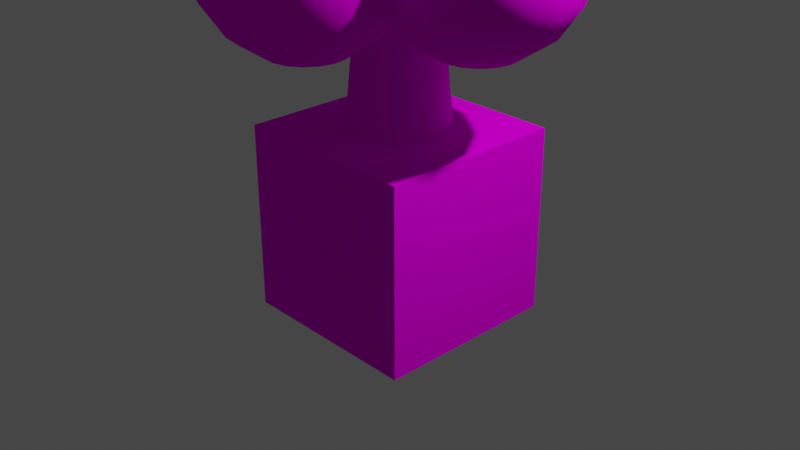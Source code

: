 # Source: TsaCube.blend  (saved by Blender 2.81.16; exported with 4.5.12 LTS)
import bpy
from mathutils import Matrix  # noqa: F401  (used for matrix-valued properties, if any)

bpy.ops.wm.read_factory_settings(use_empty=True)
scene = bpy.context.scene
scene.name = 'Scene'

# ---- collections
col_collection = bpy.data.collections.new('Collection'); scene.collection.children.link(col_collection)

# ---- images (referenced by path relative to the original .blend; pixels are not part of the script)
import os
ASSET_DIR = os.environ.get("B2B_ASSET_DIR", "")  # directory of the original .blend (textures are referenced by path, not embedded)
HERE = os.path.dirname(os.path.abspath(__file__))  # packed textures are extracted next to this script under _unpacked/

def load_image(name, relpath, width, height, colorspace="sRGB"):
    """Load a texture the original file referenced (path relative to the .blend, or extracted next to this script)."""
    p = next((c for c in (os.path.join(HERE, relpath), os.path.join(ASSET_DIR, relpath)) if relpath and os.path.exists(c)), "")
    if p:
        img = bpy.data.images.load(p, check_existing=True)
        img.name = name
    else:  # same state as the original file: an image datablock whose file is absent (Cycles renders it pink)
        img = bpy.data.images.new(name, width, height)
        img.source = "FILE"
        img.filepath = "//" + (relpath or name)
    img.colorspace_settings.name = colorspace
    return img
img_lospec500pal_png = load_image('lospec500Pal.png', 'lospec500Pal.png', 1024, 1024, 'sRGB')

# ---- materials (node trees are filled in below, after node groups)
mat_unimat = bpy.data.materials.new('UniMat')
mat_unimat.alpha_threshold = 0.0
mat_unimat.use_transparent_shadow = False
mat_unimat.line_color = (0.0, 0.0, 0.0, 1.0)

# ---- material node trees
mat_unimat.use_nodes = True; mat_unimat.node_tree.nodes.clear()
_N = mat_unimat.node_tree.nodes; _L = mat_unimat.node_tree.links
n0 = _N.new('ShaderNodeOutputMaterial'); n0.name = 'Material Output'; n0.location = (300, 300)
n1 = _N.new('ShaderNodeBsdfPrincipled'); n1.name = 'Principled BSDF'; n1.location = (10, 300)
n1.distribution = 'GGX'
n1.subsurface_method = 'BURLEY'
n1.inputs[2].default_value = 0.4
n1.inputs[3].default_value = 1.45
n1.inputs[13].default_value = 0.0
n1.inputs[27].default_value = (0.0, 0.0, 0.0, 1.0)
n1.inputs[28].default_value = 1.0
n2 = _N.new('ShaderNodeTexImage'); n2.name = 'Image Texture'; n2.location = (-280, 275)
n2.image = img_lospec500pal_png
_L.new(n1.outputs[0], n0.inputs[0])
_L.new(n2.outputs[0], n1.inputs[0])
n0.is_active_output = True

# ---- world
world_world = bpy.data.worlds.new('World'); scene.world = world_world
world_world.use_nodes = True; world_world.node_tree.nodes.clear()
_N = world_world.node_tree.nodes; _L = world_world.node_tree.links
n0 = _N.new('ShaderNodeOutputWorld'); n0.name = 'World Output'; n0.location = (300, 300)
n1 = _N.new('ShaderNodeBackground'); n1.name = 'Background'; n1.location = (10, 300)
n1.inputs[0].default_value = (0.05088, 0.05088, 0.05088, 1.0)
_L.new(n1.outputs[0], n0.inputs[0])
n0.is_active_output = True
world_world.color = (0.05088, 0.05088, 0.05088)
world_world.use_sun_shadow = False
world_world.sun_shadow_jitter_overblur = 0.0

# ---- cameras
cam_camera = bpy.data.cameras.new('Camera')
cam_camera.clip_end = 100.0
cam_camera.ortho_scale = 7.314

# ---- lights
light_light = bpy.data.lights.new('Light', 'POINT')
light_light.transmission_factor = 0.0
light_light.energy = 1000.0
light_light.shadow_soft_size = 0.1
light_light.shadow_maximum_resolution = 0.006
light_light.use_absolute_resolution = True

# ---- meshes
me_cube = bpy.data.meshes.new('Cube')
me_cube.from_pydata([(1.0, 1.0, 1.0), (1.0, 1.0, -1.0), (1.0, -1.0, 1.0), (1.0, -1.0, -1.0), (-1.0, 1.0, 1.0), (-1.0, 1.0, -1.0), (-1.0, -1.0, 1.0), (-1.0, -1.0, -1.0)], [], [(0, 4, 6, 2), (3, 2, 6, 7), (7, 6, 4, 5), (5, 1, 3, 7), (1, 0, 2, 3), (5, 4, 0, 1)])
_uv = me_cube.uv_layers.new(name='UVMap')
_uv.uv.foreach_set('vector', [0.05961, 0.5682, 0.05961, 0.5936, 0.03584, 0.5936, 0.03584, 0.5682, 0.2497, 0.6595, 0.0629, 0.6595, 0.0629, 0.6153, 0.2497, 0.6153, 0.2481, 0.657, 0.06452, 0.657, 0.06452, 0.6178, 0.2481, 0.6178, 0.2771, 0.5939, 0.2524, 0.5939, 0.2524, 0.5707, 0.2771, 0.5707, 0.2491, 0.6574, 0.06547, 0.6574, 0.06547, 0.6182, 0.2491, 0.6182, 0.25, 0.6568, 0.06643, 0.6568, 0.06643, 0.6176, 0.25, 0.6176])
me_cube.materials.append(mat_unimat)
me_cube.use_remesh_preserve_volume = False
me_cube.use_remesh_preserve_attributes = False
me_cube.use_mirror_vertex_groups = False
me_cube.update()
me_sphere = bpy.data.meshes.new('Sphere')
me_sphere.from_pydata([(0.0, 0.3827, -0.9239), (0.1464, 0.3536, 0.9239), (0.3536, 0.8536, -0.3827), (0.2706, 0.6533, -0.7071), (0.1464, 0.3536, -0.9239), (0.2706, 0.2706, 0.9239), (0.5, 0.5, 0.7071), (0.6533, 0.6533, 0.3827), (0.6533, 0.6533, -0.3827), (0.5, 0.5, -0.7071), (0.2706, 0.2706, -0.9239), (0.3536, 0.1464, 0.9239), (0.6533, 0.2706, 0.7071), (0.8536, 0.3536, 0.3827), (0.9239, 0.3827, -4.371e-08), (0.8536, 0.3536, -0.3827), (0.6533, 0.2706, -0.7071), (0.3536, 0.1464, -0.9239), (0.3827, 1.307e-07, 0.9239), (0.7071, 7.11e-08, 0.7071), (0.9239, 1.149e-08, 0.3827), (1.0, 1.149e-08, -4.371e-08), (0.9239, 1.149e-08, -0.3827), (0.7071, 7.11e-08, -0.7071), (0.3827, 5.62e-08, -0.9239), (0.3536, -0.1464, 0.9239), (0.6533, -0.2706, 0.7071), (0.8536, -0.3536, 0.3827), (0.9239, -0.3827, -4.371e-08), (0.8536, -0.3536, -0.3827), (0.6533, -0.2706, -0.7071), (0.3536, -0.1464, -0.9239), (0.2706, -0.2706, 0.9239), (0.5, -0.5, 0.7071), (0.6533, -0.6533, 0.3827), (0.7071, -0.7071, -4.371e-08), (0.6533, -0.6533, -0.3827), (0.5, -0.5, -0.7071), (0.2706, -0.2706, -0.9239), (0.1464, -0.3536, 0.9239), (0.2706, -0.6533, 0.7071), (0.3536, -0.8536, 0.3827), (0.3827, -0.9239, -4.371e-08), (0.3536, -0.8536, -0.3827), (0.2706, -0.6533, -0.7071), (0.1464, -0.3536, -0.9239), (-7.268e-08, -0.3827, 0.9239), (-2.664e-07, -0.7071, 0.7071), (-2.962e-07, -0.9239, 0.3827), (-3.26e-07, -1.0, -4.371e-08), (-2.962e-07, -0.9239, -0.3827), (-2.664e-07, -0.7071, -0.7071), (-1.621e-07, -0.3827, -0.9239), (-0.1464, -0.3536, 0.9239), (-0.2706, -0.6533, 0.7071), (-0.3536, -0.8536, 0.3827), (-0.3827, -0.9239, -4.371e-08), (-0.3536, -0.8536, -0.3827), (-0.2706, -0.6533, -0.7071), (-0.1464, -0.3536, -0.9239), (-0.2706, -0.2706, 0.9239), (-0.5, -0.5, 0.7071), (-0.6533, -0.6533, 0.3827), (-0.7071, -0.7071, -4.371e-08), (-0.6533, -0.6533, -0.3827), (-0.5, -0.5, -0.7071), (-0.2706, -0.2706, -0.9239), (-0.3536, -0.1464, 0.9239), (-0.6533, -0.2706, 0.7071), (-0.8536, -0.3536, 0.3827), (-0.9239, -0.3827, -4.371e-08), (-0.8536, -0.3536, -0.3827), (-0.6533, -0.2706, -0.7071), (-0.3536, -0.1464, -0.9239), (-0.3827, 2.499e-07, 0.9239), (-0.7071, 4.883e-07, 0.7071), (-0.9239, 5.181e-07, 0.3827), (-1.0, 6.075e-07, -4.371e-08), (-0.9239, 5.181e-07, -0.3827), (-0.7071, 4.883e-07, -0.7071), (-0.3827, 3.393e-07, -0.9239), (-0.3536, 0.1464, 0.9239), (-0.6533, 0.2706, 0.7071), (-0.8536, 0.3536, 0.3827), (-0.9239, 0.3827, -4.371e-08), (-0.8536, 0.3536, -0.3827), (-0.6533, 0.2706, -0.7071), (-0.3536, 0.1464, -0.9239), (-0.2706, 0.2706, 0.9239), (-0.5, 0.5, 0.7071), (-0.6533, 0.6533, 0.3827), (-0.6533, 0.6533, -0.3827), (-0.5, 0.5, -0.7071), (-0.2706, 0.2706, -0.9239), (-0.1464, 0.3536, 0.9239), (-0.3536, 0.8536, -0.3827), (-0.2706, 0.6533, -0.7071), (-0.1464, 0.3536, -0.9239), (-6.75e-14, 5.063e-14, 1.0), (1.061e-07, 0.3827, 0.9239), (4.34e-07, 0.7071, -0.7071), (0.0, 1.51e-07, -1.0), (0.7571, 1.05, 1.807), (0.9739, 1.05, 1.483), (0.9739, 1.05, 0.7173), (0.4036, 0.9036, 2.024), (0.7033, 0.7794, 1.807), (0.9036, 0.6964, 1.483), (0.9739, 0.6673, 1.1), (0.9036, 0.6964, 0.7173), (0.7033, 0.7794, 0.3929), (0.3206, 0.7794, 2.024), (0.55, 0.55, 1.807), (0.7033, 0.3967, 1.483), (0.7571, 0.3429, 1.1), (0.7033, 0.3967, 0.7173), (0.55, 0.55, 0.3929), (0.1964, 0.6964, 2.024), (0.3206, 0.3967, 1.807), (0.4036, 0.1964, 1.483), (0.4327, 0.1261, 1.1), (0.4036, 0.1964, 0.7173), (0.3206, 0.3967, 0.3929), (0.05, 0.6673, 2.024), (0.05, 0.3429, 1.807), (0.05, 0.1261, 1.483), (0.05, 0.05, 1.1), (0.05, 0.1261, 0.7173), (-0.09645, 0.6964, 2.024), (-0.2206, 0.3967, 1.807), (-0.3036, 0.1964, 1.483), (-0.3327, 0.1261, 1.1), (-0.3036, 0.1964, 0.7173), (-0.2206, 0.3967, 0.3929), (-0.2206, 0.7794, 2.024), (-0.45, 0.55, 1.807), (-0.6033, 0.3967, 1.483), (-0.6571, 0.3429, 1.1), (-0.6033, 0.3967, 0.7173), (-0.45, 0.55, 0.3929), (-0.3036, 0.9036, 2.024), (-0.6033, 0.7794, 1.807), (-0.8036, 0.6964, 1.483), (-0.8739, 0.6673, 1.1), (-0.8036, 0.6964, 0.7173), (-0.6033, 0.7794, 0.3929), (-0.3327, 1.05, 2.024), (-0.6571, 1.05, 1.807), (-0.8739, 1.05, 1.483), (-0.95, 1.05, 1.1), (-0.8739, 1.05, 0.7173), (-0.3036, 1.196, 2.024), (-0.6033, 1.321, 1.807), (-0.8036, 1.404, 1.483), (-0.8739, 1.433, 1.1), (-0.8036, 1.404, 0.7173), (-0.6033, 1.321, 0.3929), (-0.2206, 1.321, 2.024), (-0.45, 1.55, 1.807), (-0.6033, 1.703, 1.483), (-0.6571, 1.757, 1.1), (-0.6033, 1.703, 0.7173), (-0.45, 1.55, 0.3929), (-0.09645, 1.404, 2.024), (-0.2206, 1.703, 1.807), (-0.3036, 1.904, 1.483), (-0.3327, 1.974, 1.1), (-0.3036, 1.904, 0.7173), (-0.2206, 1.703, 0.3929), (0.05, 1.433, 2.024), (0.05, 1.757, 1.807), (0.05, 1.974, 1.483), (0.05, 2.05, 1.1), (0.05, 1.974, 0.7173), (0.1964, 1.404, 2.024), (0.3206, 1.703, 1.807), (0.4036, 1.904, 1.483), (0.4327, 1.974, 1.1), (0.4036, 1.904, 0.7173), (0.3206, 1.703, 0.3929), (0.3206, 1.321, 2.024), (0.55, 1.55, 1.807), (0.7033, 1.703, 1.483), (0.7571, 1.757, 1.1), (0.7033, 1.703, 0.7173), (0.55, 1.55, 0.3929), (0.4036, 1.196, 2.024), (0.7033, 1.321, 1.807), (0.9036, 1.404, 1.483), (0.9739, 1.433, 1.1), (0.9036, 1.404, 0.7173), (0.7033, 1.321, 0.3929), (0.05, 1.05, 2.1), (0.4327, 1.05, 2.024), (1.05, 1.05, 1.1), (0.5785, 1.05, -1.9), (0.7057, 1.05, -0.5), (0.4237, 0.6763, -1.9), (0.5137, 0.5863, -0.5), (0.05, 0.5215, -1.9), (0.05, 0.3943, -0.5), (-0.3237, 0.6763, -1.9), (-0.4137, 0.5863, -0.5), (-0.4785, 1.05, -1.9), (-0.6057, 1.05, -0.5), (-0.3237, 1.424, -1.9), (-0.4137, 1.514, -0.5), (0.05, 1.578, -1.9), (0.05, 1.706, -0.5), (0.4237, 1.424, -1.9), (0.5137, 1.514, -0.5), (0.75, 1.05, -2.6), (0.545, 0.555, -2.6), (0.05, 0.35, -2.6), (-0.445, 0.555, -2.6), (-0.65, 1.05, -2.6), (-0.445, 1.545, -2.6), (0.05, 1.75, -2.6), (0.545, 1.545, -2.6), (1.135, 1.13, -2.9), (0.7228, 0.4236, -2.9), (0.05, 0.1016, -2.9), (-0.6683, 0.3524, -2.9), (-1.034, 1.05, -2.9), (-0.6637, 1.744, -2.9), (-0.0165, 1.992, -2.9), (0.7498, 1.675, -2.9), (0.3772, 1.377, -1.2), (0.3772, 0.7228, -1.2), (0.05, 0.5872, -1.2), (-0.2772, 0.7228, -1.2), (0.5128, 1.05, -1.2), (-0.4128, 1.05, -1.2), (-0.2772, 1.377, -1.2), (0.05, 1.513, -1.2), (-0.6673, 1.05, -0.9239), (-0.6964, 0.9036, 0.9239), (-0.1964, 0.6964, -0.3827), (-0.3967, 0.7794, -0.7071), (-0.6964, 0.9036, -0.9239), (-0.7794, 0.7794, 0.9239), (-0.55, 0.55, 0.7071), (-0.3967, 0.3967, 0.3827), (-0.3967, 0.3967, -0.3827), (-0.55, 0.55, -0.7071), (-0.7794, 0.7794, -0.9239), (-0.9036, 0.6964, 0.9239), (-0.7794, 0.3967, 0.7071), (-0.6964, 0.1964, 0.3827), (-0.6673, 0.1261, -4.371e-08), (-0.6964, 0.1964, -0.3827), (-0.7794, 0.3967, -0.7071), (-0.9036, 0.6964, -0.9239), (-1.05, 0.6673, 0.9239), (-1.05, 0.3429, 0.7071), (-1.05, 0.1261, 0.3827), (-1.05, 0.05, -4.371e-08), (-1.05, 0.1261, -0.3827), (-1.05, 0.3429, -0.7071), (-1.05, 0.6673, -0.9239), (-1.196, 0.6964, 0.9239), (-1.321, 0.3967, 0.7071), (-1.404, 0.1964, 0.3827), (-1.433, 0.1261, -4.371e-08), (-1.404, 0.1964, -0.3827), (-1.321, 0.3967, -0.7071), (-1.196, 0.6964, -0.9239), (-1.321, 0.7794, 0.9239), (-1.55, 0.55, 0.7071), (-1.703, 0.3967, 0.3827), (-1.757, 0.3429, -4.371e-08), (-1.703, 0.3967, -0.3827), (-1.55, 0.55, -0.7071), (-1.321, 0.7794, -0.9239), (-1.404, 0.9036, 0.9239), (-1.703, 0.7794, 0.7071), (-1.904, 0.6964, 0.3827), (-1.974, 0.6673, -4.371e-08), (-1.904, 0.6964, -0.3827), (-1.703, 0.7794, -0.7071), (-1.404, 0.9036, -0.9239), (-1.433, 1.05, 0.9239), (-1.757, 1.05, 0.7071), (-1.974, 1.05, 0.3827), (-2.05, 1.05, -4.371e-08), (-1.974, 1.05, -0.3827), (-1.757, 1.05, -0.7071), (-1.433, 1.05, -0.9239), (-1.404, 1.196, 0.9239), (-1.703, 1.321, 0.7071), (-1.904, 1.404, 0.3827), (-1.974, 1.433, -4.371e-08), (-1.904, 1.404, -0.3827), (-1.703, 1.321, -0.7071), (-1.404, 1.196, -0.9239), (-1.321, 1.321, 0.9239), (-1.55, 1.55, 0.7071), (-1.703, 1.703, 0.3827), (-1.757, 1.757, -4.371e-08), (-1.703, 1.703, -0.3827), (-1.55, 1.55, -0.7071), (-1.321, 1.321, -0.9239), (-1.196, 1.404, 0.9239), (-1.321, 1.703, 0.7071), (-1.404, 1.904, 0.3827), (-1.433, 1.974, -4.371e-08), (-1.404, 1.904, -0.3827), (-1.321, 1.703, -0.7071), (-1.196, 1.404, -0.9239), (-1.05, 1.433, 0.9239), (-1.05, 1.757, 0.7071), (-1.05, 1.974, 0.3827), (-1.05, 2.05, -4.371e-08), (-1.05, 1.974, -0.3827), (-1.05, 1.757, -0.7071), (-1.05, 1.433, -0.9239), (-0.9036, 1.404, 0.9239), (-0.7794, 1.703, 0.7071), (-0.6964, 1.904, 0.3827), (-0.6673, 1.974, -4.371e-08), (-0.6964, 1.904, -0.3827), (-0.7794, 1.703, -0.7071), (-0.9036, 1.404, -0.9239), (-0.7794, 1.321, 0.9239), (-0.55, 1.55, 0.7071), (-0.3967, 1.703, 0.3827), (-0.3967, 1.703, -0.3827), (-0.55, 1.55, -0.7071), (-0.7794, 1.321, -0.9239), (-0.6964, 1.196, 0.9239), (-0.1964, 1.404, -0.3827), (-0.3967, 1.321, -0.7071), (-0.6964, 1.196, -0.9239), (-1.05, 1.05, 1.0), (-0.6673, 1.05, 0.9239), (-0.3429, 1.05, -0.7071), (-1.05, 1.05, -1.0), (1.757, 1.05, 0.7071), (1.974, 1.05, 0.3827), (1.974, 1.05, -0.3827), (1.433, 1.05, -0.9239), (1.404, 0.9036, 0.9239), (1.703, 0.7794, 0.7071), (1.904, 0.6964, 0.3827), (1.974, 0.6673, -4.371e-08), (1.904, 0.6964, -0.3827), (1.703, 0.7794, -0.7071), (1.404, 0.9036, -0.9239), (1.321, 0.7794, 0.9239), (1.55, 0.55, 0.7071), (1.703, 0.3967, 0.3827), (1.757, 0.3429, -4.371e-08), (1.703, 0.3967, -0.3827), (1.55, 0.55, -0.7071), (1.321, 0.7794, -0.9239), (1.196, 0.6964, 0.9239), (1.321, 0.3967, 0.7071), (1.404, 0.1964, 0.3827), (1.433, 0.1261, -4.371e-08), (1.404, 0.1964, -0.3827), (1.321, 0.3967, -0.7071), (1.196, 0.6964, -0.9239), (1.05, 0.6673, 0.9239), (1.05, 0.3429, 0.7071), (1.05, 0.1261, 0.3827), (1.05, 0.05, -4.371e-08), (1.05, 0.1261, -0.3827), (1.05, 0.3429, -0.7071), (1.05, 0.6673, -0.9239), (0.9036, 0.6964, 0.9239), (0.7794, 0.3967, 0.7071), (0.6964, 0.1964, 0.3827), (0.6673, 0.1261, -4.371e-08), (0.6964, 0.1964, -0.3827), (0.7794, 0.3967, -0.7071), (0.9036, 0.6964, -0.9239), (0.7794, 0.7794, 0.9239), (0.55, 0.55, 0.7071), (0.3967, 0.3967, 0.3827), (0.3967, 0.3967, -0.3827), (0.55, 0.55, -0.7071), (0.7794, 0.7794, -0.9239), (0.6964, 0.9036, 0.9239), (0.1964, 0.6964, -0.3827), (0.3967, 0.7794, -0.7071), (0.6964, 0.9036, -0.9239), (0.6673, 1.05, 0.9239), (0.3429, 1.05, -0.7071), (0.6673, 1.05, -0.9239), (0.1964, 1.404, -0.3827), (0.3967, 1.321, -0.7071), (0.6964, 1.196, -0.9239), (0.7794, 1.321, 0.9239), (0.55, 1.55, 0.7071), (0.3967, 1.703, 0.3827), (0.3967, 1.703, -0.3827), (0.55, 1.55, -0.7071), (0.7794, 1.321, -0.9239), (0.9036, 1.404, 0.9239), (0.7794, 1.703, 0.7071), (0.6964, 1.904, 0.3827), (0.6673, 1.974, -4.371e-08), (0.6964, 1.904, -0.3827), (0.7794, 1.703, -0.7071), (0.9036, 1.404, -0.9239), (1.05, 1.433, 0.9239), (1.05, 1.757, 0.7071), (1.05, 1.974, 0.3827), (1.05, 2.05, -4.371e-08), (1.05, 1.974, -0.3827), (1.05, 1.757, -0.7071), (1.05, 1.433, -0.9239), (1.196, 1.404, 0.9239), (1.321, 1.703, 0.7071), (1.404, 1.904, 0.3827), (1.433, 1.974, -4.371e-08), (1.404, 1.904, -0.3827), (1.321, 1.703, -0.7071), (1.196, 1.404, -0.9239), (1.321, 1.321, 0.9239), (1.55, 1.55, 0.7071), (1.703, 1.703, 0.3827), (1.757, 1.757, -4.371e-08), (1.703, 1.703, -0.3827), (1.55, 1.55, -0.7071), (1.321, 1.321, -0.9239), (1.404, 1.196, 0.9239), (1.703, 1.321, 0.7071), (1.904, 1.404, 0.3827), (1.974, 1.433, -4.371e-08), (1.904, 1.404, -0.3827), (1.703, 1.321, -0.7071), (1.404, 1.196, -0.9239), (1.05, 1.05, 1.0), (1.433, 1.05, 0.9239), (2.05, 1.05, -4.371e-08), (1.757, 1.05, -0.7071), (1.05, 1.05, -1.0), (8.941e-08, 2.807, 0.7071), (8.941e-08, 3.024, 0.3827), (8.941e-08, 3.024, -0.3827), (8.941e-08, 2.483, -0.9239), (0.1464, 2.454, 0.9239), (0.2706, 2.753, 0.7071), (0.3536, 2.954, 0.3827), (0.3827, 3.024, -4.371e-08), (0.3536, 2.954, -0.3827), (0.2706, 2.753, -0.7071), (0.1464, 2.454, -0.9239), (0.2706, 2.371, 0.9239), (0.5, 2.6, 0.7071), (0.6533, 2.753, 0.3827), (0.7071, 2.807, -4.371e-08), (0.6533, 2.753, -0.3827), (0.5, 2.6, -0.7071), (0.2706, 2.371, -0.9239), (0.3536, 2.246, 0.9239), (0.6533, 2.371, 0.7071), (0.8536, 2.454, 0.3827), (0.9239, 2.483, -4.371e-08), (0.8536, 2.454, -0.3827), (0.6533, 2.371, -0.7071), (0.3536, 2.246, -0.9239), (0.3827, 2.1, 0.9239), (0.7071, 2.1, 0.7071), (0.9239, 2.1, 0.3827), (1.0, 2.1, -4.371e-08), (0.9239, 2.1, -0.3827), (0.7071, 2.1, -0.7071), (0.3827, 2.1, -0.9239), (0.3536, 1.954, 0.9239), (0.6533, 1.829, 0.7071), (0.8536, 1.746, 0.3827), (0.9239, 1.717, -4.371e-08), (0.8536, 1.746, -0.3827), (0.6533, 1.829, -0.7071), (0.3536, 1.954, -0.9239), (0.2706, 1.829, 0.9239), (0.5, 1.6, 0.7071), (0.6533, 1.447, 0.3827), (0.6533, 1.447, -0.3827), (0.5, 1.6, -0.7071), (0.2706, 1.829, -0.9239), (0.1464, 1.746, 0.9239), (0.3536, 1.246, -0.3827), (0.2706, 1.447, -0.7071), (0.1464, 1.746, -0.9239), (1.672e-08, 1.717, 0.9239), (-1.77e-07, 1.393, -0.7071), (-7.268e-08, 1.717, -0.9239), (-0.1464, 1.746, 0.9239), (-0.3536, 1.246, -0.3827), (-0.2706, 1.447, -0.7071), (-0.1464, 1.746, -0.9239), (-0.2706, 1.829, 0.9239), (-0.5, 1.6, 0.7071), (-0.6533, 1.447, 0.3827), (-0.6533, 1.447, -0.3827), (-0.5, 1.6, -0.7071), (-0.2706, 1.829, -0.9239), (-0.3536, 1.954, 0.9239), (-0.6533, 1.829, 0.7071), (-0.8536, 1.746, 0.3827), (-0.9239, 1.717, -4.371e-08), (-0.8536, 1.746, -0.3827), (-0.6533, 1.829, -0.7071), (-0.3536, 1.954, -0.9239), (-0.3827, 2.1, 0.9239), (-0.7071, 2.1, 0.7071), (-0.9239, 2.1, 0.3827), (-1.0, 2.1, -4.371e-08), (-0.9239, 2.1, -0.3827), (-0.7071, 2.1, -0.7071), (-0.3827, 2.1, -0.9239), (-0.3536, 2.246, 0.9239), (-0.6533, 2.371, 0.7071), (-0.8536, 2.454, 0.3827), (-0.9239, 2.483, -4.371e-08), (-0.8536, 2.454, -0.3827), (-0.6533, 2.371, -0.7071), (-0.3536, 2.246, -0.9239), (-0.2706, 2.371, 0.9239), (-0.5, 2.6, 0.7071), (-0.6533, 2.753, 0.3827), (-0.7071, 2.807, -4.371e-08), (-0.6533, 2.753, -0.3827), (-0.5, 2.6, -0.7071), (-0.2706, 2.371, -0.9239), (-0.1464, 2.454, 0.9239), (-0.2706, 2.753, 0.7071), (-0.3536, 2.954, 0.3827), (-0.3827, 3.024, -4.371e-08), (-0.3536, 2.954, -0.3827), (-0.2706, 2.753, -0.7071), (-0.1464, 2.454, -0.9239), (8.941e-08, 2.1, 1.0), (1.955e-07, 2.483, 0.9239), (7.469e-07, 3.1, -4.371e-08), (5.234e-07, 2.807, -0.7071), (8.941e-08, 2.1, -1.0)], [], [(0, 100, 3, 4), (99, 98, 1), (101, 0, 4), (4, 3, 9, 10), (1, 98, 5), (101, 4, 10), (3, 2, 8, 9), (7, 6, 12, 13), (5, 98, 11), (101, 10, 17), (9, 8, 15, 16), (6, 5, 11, 12), (10, 9, 16, 17), (101, 17, 24), (16, 15, 22, 23), (14, 13, 20, 21), (12, 11, 18, 19), (17, 16, 23, 24), (15, 14, 21, 22), (13, 12, 19, 20), (11, 98, 18), (19, 18, 25, 26), (24, 23, 30, 31), (22, 21, 28, 29), (20, 19, 26, 27), (18, 98, 25), (101, 24, 31), (23, 22, 29, 30), (21, 20, 27, 28), (31, 30, 37, 38), (29, 28, 35, 36), (27, 26, 33, 34), (25, 98, 32), (101, 31, 38), (30, 29, 36, 37), (28, 27, 34, 35), (26, 25, 32, 33), (32, 98, 39), (101, 38, 45), (37, 36, 43, 44), (35, 34, 41, 42), (33, 32, 39, 40), (38, 37, 44, 45), (36, 35, 42, 43), (34, 33, 40, 41), (44, 43, 50, 51), (42, 41, 48, 49), (40, 39, 46, 47), (45, 44, 51, 52), (43, 42, 49, 50), (41, 40, 47, 48), (39, 98, 46), (101, 45, 52), (52, 51, 58, 59), (50, 49, 56, 57), (48, 47, 54, 55), (46, 98, 53), (101, 52, 59), (51, 50, 57, 58), (49, 48, 55, 56), (47, 46, 53, 54), (57, 56, 63, 64), (55, 54, 61, 62), (53, 98, 60), (101, 59, 66), (58, 57, 64, 65), (56, 55, 62, 63), (54, 53, 60, 61), (59, 58, 65, 66), (101, 66, 73), (65, 64, 71, 72), (63, 62, 69, 70), (61, 60, 67, 68), (66, 65, 72, 73), (64, 63, 70, 71), (62, 61, 68, 69), (60, 98, 67), (70, 69, 76, 77), (68, 67, 74, 75), (73, 72, 79, 80), (71, 70, 77, 78), (69, 68, 75, 76), (67, 98, 74), (101, 73, 80), (72, 71, 78, 79), (80, 79, 86, 87), (78, 77, 84, 85), (76, 75, 82, 83), (74, 98, 81), (101, 80, 87), (79, 78, 85, 86), (77, 76, 83, 84), (75, 74, 81, 82), (83, 82, 89, 90), (81, 98, 88), (101, 87, 93), (86, 85, 91, 92), (82, 81, 88, 89), (87, 86, 92, 93), (101, 93, 97), (92, 91, 95, 96), (93, 92, 96, 97), (88, 98, 94), (97, 96, 100, 0), (94, 98, 99), (101, 97, 0), (194, 103, 107, 108), (102, 193, 105, 106), (104, 194, 108, 109), (103, 102, 106, 107), (193, 192, 105), (109, 108, 114, 115), (107, 106, 112, 113), (105, 192, 111), (110, 109, 115, 116), (108, 107, 113, 114), (106, 105, 111, 112), (113, 112, 118, 119), (111, 192, 117), (116, 115, 121, 122), (114, 113, 119, 120), (112, 111, 117, 118), (115, 114, 120, 121), (120, 119, 125, 126), (118, 117, 123, 124), (121, 120, 126, 127), (119, 118, 124, 125), (117, 192, 123), (124, 123, 128, 129), (127, 126, 131, 132), (125, 124, 129, 130), (123, 192, 128), (126, 125, 130, 131), (132, 131, 137, 138), (130, 129, 135, 136), (128, 192, 134), (133, 132, 138, 139), (131, 130, 136, 137), (129, 128, 134, 135), (134, 192, 140), (139, 138, 144, 145), (137, 136, 142, 143), (135, 134, 140, 141), (138, 137, 143, 144), (136, 135, 141, 142), (143, 142, 148, 149), (141, 140, 146, 147), (144, 143, 149, 150), (142, 141, 147, 148), (140, 192, 146), (150, 149, 154, 155), (148, 147, 152, 153), (146, 192, 151), (149, 148, 153, 154), (147, 146, 151, 152), (155, 154, 160, 161), (153, 152, 158, 159), (151, 192, 157), (156, 155, 161, 162), (154, 153, 159, 160), (152, 151, 157, 158), (162, 161, 167, 168), (160, 159, 165, 166), (158, 157, 163, 164), (161, 160, 166, 167), (159, 158, 164, 165), (157, 192, 163), (166, 165, 171, 172), (164, 163, 169, 170), (167, 166, 172, 173), (165, 164, 170, 171), (163, 192, 169), (173, 172, 177, 178), (171, 170, 175, 176), (169, 192, 174), (172, 171, 176, 177), (170, 169, 174, 175), (176, 175, 181, 182), (174, 192, 180), (179, 178, 184, 185), (177, 176, 182, 183), (175, 174, 180, 181), (178, 177, 183, 184), (185, 184, 190, 191), (183, 182, 188, 189), (181, 180, 186, 187), (184, 183, 189, 190), (182, 181, 187, 188), (180, 192, 186), (187, 186, 193, 102), (190, 189, 194, 104), (188, 187, 102, 103), (186, 192, 193), (189, 188, 103, 194), (195, 231, 228, 197), (197, 228, 229, 199), (199, 229, 230, 201), (201, 230, 232, 203), (203, 232, 233, 205), (205, 233, 234, 207), (207, 234, 227, 209), (209, 227, 231, 195), (197, 199, 213, 212), (213, 214, 222, 221), (203, 205, 216, 215), (209, 195, 211, 218), (195, 197, 212, 211), (199, 201, 214, 213), (205, 207, 217, 216), (201, 203, 215, 214), (207, 209, 218, 217), (211, 212, 220, 219), (218, 211, 219, 226), (216, 217, 225, 224), (214, 215, 223, 222), (212, 213, 221, 220), (217, 218, 226, 225), (215, 216, 224, 223), (230, 229, 200, 202), (232, 230, 202, 204), (228, 231, 196, 198), (227, 234, 208, 210), (233, 232, 204, 206), (229, 228, 198, 200), (231, 227, 210, 196), (234, 233, 206, 208), (235, 335, 238, 239), (334, 333, 236), (336, 235, 239), (239, 238, 244, 245), (236, 333, 240), (336, 239, 245), (238, 237, 243, 244), (242, 241, 247, 248), (240, 333, 246), (336, 245, 252), (244, 243, 250, 251), (241, 240, 246, 247), (245, 244, 251, 252), (336, 252, 259), (251, 250, 257, 258), (249, 248, 255, 256), (247, 246, 253, 254), (252, 251, 258, 259), (250, 249, 256, 257), (248, 247, 254, 255), (246, 333, 253), (254, 253, 260, 261), (259, 258, 265, 266), (257, 256, 263, 264), (255, 254, 261, 262), (253, 333, 260), (336, 259, 266), (258, 257, 264, 265), (256, 255, 262, 263), (266, 265, 272, 273), (264, 263, 270, 271), (262, 261, 268, 269), (260, 333, 267), (336, 266, 273), (265, 264, 271, 272), (263, 262, 269, 270), (261, 260, 267, 268), (267, 333, 274), (336, 273, 280), (272, 271, 278, 279), (270, 269, 276, 277), (268, 267, 274, 275), (273, 272, 279, 280), (271, 270, 277, 278), (269, 268, 275, 276), (279, 278, 285, 286), (277, 276, 283, 284), (275, 274, 281, 282), (280, 279, 286, 287), (278, 277, 284, 285), (276, 275, 282, 283), (274, 333, 281), (336, 280, 287), (287, 286, 293, 294), (285, 284, 291, 292), (283, 282, 289, 290), (281, 333, 288), (336, 287, 294), (286, 285, 292, 293), (284, 283, 290, 291), (282, 281, 288, 289), (292, 291, 298, 299), (290, 289, 296, 297), (288, 333, 295), (336, 294, 301), (293, 292, 299, 300), (291, 290, 297, 298), (289, 288, 295, 296), (294, 293, 300, 301), (336, 301, 308), (300, 299, 306, 307), (298, 297, 304, 305), (296, 295, 302, 303), (301, 300, 307, 308), (299, 298, 305, 306), (297, 296, 303, 304), (295, 333, 302), (305, 304, 311, 312), (303, 302, 309, 310), (308, 307, 314, 315), (306, 305, 312, 313), (304, 303, 310, 311), (302, 333, 309), (336, 308, 315), (307, 306, 313, 314), (315, 314, 321, 322), (313, 312, 319, 320), (311, 310, 317, 318), (309, 333, 316), (336, 315, 322), (314, 313, 320, 321), (312, 311, 318, 319), (310, 309, 316, 317), (318, 317, 324, 325), (316, 333, 323), (336, 322, 328), (321, 320, 326, 327), (317, 316, 323, 324), (322, 321, 327, 328), (336, 328, 332), (327, 326, 330, 331), (328, 327, 331, 332), (323, 333, 329), (332, 331, 335, 235), (329, 333, 334), (336, 332, 235), (436, 339, 345, 346), (435, 338, 343, 344), (337, 434, 341, 342), (340, 436, 346, 347), (339, 435, 344, 345), (338, 337, 342, 343), (434, 433, 341), (437, 340, 347), (347, 346, 353, 354), (345, 344, 351, 352), (343, 342, 349, 350), (341, 433, 348), (437, 347, 354), (346, 345, 352, 353), (344, 343, 350, 351), (342, 341, 348, 349), (350, 349, 356, 357), (348, 433, 355), (437, 354, 361), (353, 352, 359, 360), (351, 350, 357, 358), (349, 348, 355, 356), (354, 353, 360, 361), (352, 351, 358, 359), (437, 361, 368), (360, 359, 366, 367), (358, 357, 364, 365), (356, 355, 362, 363), (361, 360, 367, 368), (359, 358, 365, 366), (357, 356, 363, 364), (355, 433, 362), (363, 362, 369, 370), (368, 367, 374, 375), (366, 365, 372, 373), (364, 363, 370, 371), (362, 433, 369), (437, 368, 375), (367, 366, 373, 374), (365, 364, 371, 372), (375, 374, 380, 381), (371, 370, 377, 378), (369, 433, 376), (437, 375, 381), (374, 373, 379, 380), (370, 369, 376, 377), (437, 381, 385), (380, 379, 383, 384), (381, 380, 384, 385), (385, 384, 387, 388), (382, 433, 386), (437, 385, 388), (388, 387, 390, 391), (437, 388, 391), (437, 391, 397), (390, 389, 395, 396), (391, 390, 396, 397), (437, 397, 404), (396, 395, 402, 403), (393, 392, 398, 399), (397, 396, 403, 404), (394, 393, 399, 400), (392, 433, 398), (401, 400, 407, 408), (399, 398, 405, 406), (404, 403, 410, 411), (402, 401, 408, 409), (400, 399, 406, 407), (398, 433, 405), (437, 404, 411), (403, 402, 409, 410), (411, 410, 417, 418), (409, 408, 415, 416), (407, 406, 413, 414), (405, 433, 412), (437, 411, 418), (410, 409, 416, 417), (408, 407, 414, 415), (406, 405, 412, 413), (414, 413, 420, 421), (412, 433, 419), (437, 418, 425), (417, 416, 423, 424), (415, 414, 421, 422), (413, 412, 419, 420), (418, 417, 424, 425), (416, 415, 422, 423), (437, 425, 432), (424, 423, 430, 431), (422, 421, 428, 429), (420, 419, 426, 427), (425, 424, 431, 432), (423, 422, 429, 430), (421, 420, 427, 428), (419, 433, 426), (427, 426, 434, 337), (432, 431, 436, 340), (430, 429, 435, 339), (428, 427, 337, 338), (426, 433, 434), (437, 432, 340), (431, 430, 339, 436), (429, 428, 338, 435), (538, 440, 446, 447), (537, 439, 444, 445), (438, 536, 442, 443), (441, 538, 447, 448), (440, 537, 445, 446), (439, 438, 443, 444), (536, 535, 442), (539, 441, 448), (448, 447, 454, 455), (446, 445, 452, 453), (444, 443, 450, 451), (442, 535, 449), (539, 448, 455), (447, 446, 453, 454), (445, 444, 451, 452), (443, 442, 449, 450), (451, 450, 457, 458), (449, 535, 456), (539, 455, 462), (454, 453, 460, 461), (452, 451, 458, 459), (450, 449, 456, 457), (455, 454, 461, 462), (453, 452, 459, 460), (539, 462, 469), (461, 460, 467, 468), (459, 458, 465, 466), (457, 456, 463, 464), (462, 461, 468, 469), (460, 459, 466, 467), (458, 457, 464, 465), (456, 535, 463), (464, 463, 470, 471), (469, 468, 475, 476), (467, 466, 473, 474), (465, 464, 471, 472), (463, 535, 470), (539, 469, 476), (468, 467, 474, 475), (466, 465, 472, 473), (476, 475, 481, 482), (472, 471, 478, 479), (470, 535, 477), (539, 476, 482), (475, 474, 480, 481), (471, 470, 477, 478), (477, 535, 483), (539, 482, 486), (481, 480, 484, 485), (482, 481, 485, 486), (486, 485, 488, 489), (483, 535, 487), (539, 486, 489), (489, 488, 492, 493), (487, 535, 490), (539, 489, 493), (490, 535, 494), (539, 493, 499), (492, 491, 497, 498), (493, 492, 498, 499), (539, 499, 506), (498, 497, 504, 505), (495, 494, 500, 501), (499, 498, 505, 506), (496, 495, 501, 502), (494, 535, 500), (503, 502, 509, 510), (501, 500, 507, 508), (506, 505, 512, 513), (504, 503, 510, 511), (502, 501, 508, 509), (500, 535, 507), (539, 506, 513), (505, 504, 511, 512), (513, 512, 519, 520), (511, 510, 517, 518), (509, 508, 515, 516), (507, 535, 514), (539, 513, 520), (512, 511, 518, 519), (510, 509, 516, 517), (508, 507, 514, 515), (516, 515, 522, 523), (514, 535, 521), (539, 520, 527), (519, 518, 525, 526), (517, 516, 523, 524), (515, 514, 521, 522), (520, 519, 526, 527), (518, 517, 524, 525), (539, 527, 534), (526, 525, 532, 533), (524, 523, 530, 531), (522, 521, 528, 529), (527, 526, 533, 534), (525, 524, 531, 532), (523, 522, 529, 530), (521, 535, 528), (529, 528, 536, 438), (534, 533, 538, 441), (532, 531, 537, 440), (530, 529, 438, 439), (528, 535, 536), (539, 534, 441), (533, 532, 440, 538), (531, 530, 439, 537)])
me_sphere.polygons.foreach_set('use_smooth', [True] * 541)
_uv = me_sphere.uv_layers.new(name='UVMap')
_uv.uv.foreach_set('vector', [0.1091, 0.739, 0.1668, 0.739, 0.1668, 0.7417, 0.1091, 0.7417, 0.4552, 0.739, 0.5128, 0.7404, 0.4552, 0.7417, 0.05139, 0.7404, 0.1091, 0.739, 0.1091, 0.7417, 0.1091, 0.7417, 0.1668, 0.7417, 0.1668, 0.7445, 0.1091, 0.7445, 0.4552, 0.7417, 0.5128, 0.7431, 0.4552, 0.7445, 0.05139, 0.7431, 0.1091, 0.7417, 0.1091, 0.7445, 0.1668, 0.7417, 0.2244, 0.7417, 0.2244, 0.7445, 0.1668, 0.7445, 0.3398, 0.7445, 0.3975, 0.7445, 0.3975, 0.7472, 0.3398, 0.7472, 0.4552, 0.7445, 0.5128, 0.7459, 0.4552, 0.7472, 0.05139, 0.7459, 0.1091, 0.7445, 0.1091, 0.7472, 0.1668, 0.7445, 0.2244, 0.7445, 0.2244, 0.7472, 0.1668, 0.7472, 0.3975, 0.7445, 0.4552, 0.7445, 0.4552, 0.7472, 0.3975, 0.7472, 0.1091, 0.7445, 0.1668, 0.7445, 0.1668, 0.7472, 0.1091, 0.7472, 0.05139, 0.7486, 0.1091, 0.7472, 0.1091, 0.75, 0.1668, 0.7472, 0.2244, 0.7472, 0.2244, 0.75, 0.1668, 0.75, 0.2821, 0.7472, 0.3398, 0.7472, 0.3398, 0.75, 0.2821, 0.75, 0.3975, 0.7472, 0.4552, 0.7472, 0.4552, 0.75, 0.3975, 0.75, 0.1091, 0.7472, 0.1668, 0.7472, 0.1668, 0.75, 0.1091, 0.75, 0.2244, 0.7472, 0.2821, 0.7472, 0.2821, 0.75, 0.2244, 0.75, 0.3398, 0.7472, 0.3975, 0.7472, 0.3975, 0.75, 0.3398, 0.75, 0.4552, 0.7472, 0.5128, 0.7486, 0.4552, 0.75, 0.3975, 0.75, 0.4552, 0.75, 0.4552, 0.7528, 0.3975, 0.7528, 0.1091, 0.75, 0.1668, 0.75, 0.1668, 0.7528, 0.1091, 0.7528, 0.2244, 0.75, 0.2821, 0.75, 0.2821, 0.7528, 0.2244, 0.7528, 0.3398, 0.75, 0.3975, 0.75, 0.3975, 0.7528, 0.3398, 0.7528, 0.4552, 0.75, 0.5128, 0.7514, 0.4552, 0.7528, 0.05139, 0.7514, 0.1091, 0.75, 0.1091, 0.7528, 0.1668, 0.75, 0.2244, 0.75, 0.2244, 0.7528, 0.1668, 0.7528, 0.2821, 0.75, 0.3398, 0.75, 0.3398, 0.7528, 0.2821, 0.7528, 0.1091, 0.7528, 0.1668, 0.7528, 0.1668, 0.7555, 0.1091, 0.7555, 0.2244, 0.7528, 0.2821, 0.7528, 0.2821, 0.7555, 0.2244, 0.7555, 0.3398, 0.7528, 0.3975, 0.7528, 0.3975, 0.7555, 0.3398, 0.7555, 0.4552, 0.7528, 0.5128, 0.7541, 0.4552, 0.7555, 0.05139, 0.7541, 0.1091, 0.7528, 0.1091, 0.7555, 0.1668, 0.7528, 0.2244, 0.7528, 0.2244, 0.7555, 0.1668, 0.7555, 0.2821, 0.7528, 0.3398, 0.7528, 0.3398, 0.7555, 0.2821, 0.7555, 0.3975, 0.7528, 0.4552, 0.7528, 0.4552, 0.7555, 0.3975, 0.7555, 0.4552, 0.7555, 0.5128, 0.7569, 0.4552, 0.7583, 0.05139, 0.7569, 0.1091, 0.7555, 0.1091, 0.7583, 0.1668, 0.7555, 0.2244, 0.7555, 0.2244, 0.7583, 0.1668, 0.7583, 0.2821, 0.7555, 0.3398, 0.7555, 0.3398, 0.7583, 0.2821, 0.7583, 0.3975, 0.7555, 0.4552, 0.7555, 0.4552, 0.7583, 0.3975, 0.7583, 0.1091, 0.7555, 0.1668, 0.7555, 0.1668, 0.7583, 0.1091, 0.7583, 0.2244, 0.7555, 0.2821, 0.7555, 0.2821, 0.7583, 0.2244, 0.7583, 0.3398, 0.7555, 0.3975, 0.7555, 0.3975, 0.7583, 0.3398, 0.7583, 0.1668, 0.7583, 0.2244, 0.7583, 0.2244, 0.761, 0.1668, 0.761, 0.2821, 0.7583, 0.3398, 0.7583, 0.3398, 0.761, 0.2821, 0.761, 0.3975, 0.7583, 0.4552, 0.7583, 0.4552, 0.761, 0.3975, 0.761, 0.1091, 0.7583, 0.1668, 0.7583, 0.1668, 0.761, 0.1091, 0.761, 0.2244, 0.7583, 0.2821, 0.7583, 0.2821, 0.761, 0.2244, 0.761, 0.3398, 0.7583, 0.3975, 0.7583, 0.3975, 0.761, 0.3398, 0.761, 0.4552, 0.7583, 0.5128, 0.7596, 0.4552, 0.761, 0.05139, 0.7596, 0.1091, 0.7583, 0.1091, 0.761, 0.1091, 0.761, 0.1668, 0.761, 0.1668, 0.7638, 0.1091, 0.7638, 0.2244, 0.761, 0.2821, 0.761, 0.2821, 0.7638, 0.2244, 0.7638, 0.3398, 0.761, 0.3975, 0.761, 0.3975, 0.7638, 0.3398, 0.7638, 0.4552, 0.761, 0.5128, 0.7624, 0.4552, 0.7638, 0.05139, 0.7624, 0.1091, 0.761, 0.1091, 0.7638, 0.1668, 0.761, 0.2244, 0.761, 0.2244, 0.7638, 0.1668, 0.7638, 0.2821, 0.761, 0.3398, 0.761, 0.3398, 0.7638, 0.2821, 0.7638, 0.3975, 0.761, 0.4552, 0.761, 0.4552, 0.7638, 0.3975, 0.7638, 0.2244, 0.7638, 0.2821, 0.7638, 0.2821, 0.7665, 0.2244, 0.7665, 0.3398, 0.7638, 0.3975, 0.7638, 0.3975, 0.7665, 0.3398, 0.7665, 0.4552, 0.7638, 0.5128, 0.7652, 0.4552, 0.7665, 0.05139, 0.7652, 0.1091, 0.7638, 0.1091, 0.7665, 0.1668, 0.7638, 0.2244, 0.7638, 0.2244, 0.7665, 0.1668, 0.7665, 0.2821, 0.7638, 0.3398, 0.7638, 0.3398, 0.7665, 0.2821, 0.7665, 0.3975, 0.7638, 0.4552, 0.7638, 0.4552, 0.7665, 0.3975, 0.7665, 0.1091, 0.7638, 0.1668, 0.7638, 0.1668, 0.7665, 0.1091, 0.7665, 0.05139, 0.7679, 0.1091, 0.7665, 0.1091, 0.7693, 0.1668, 0.7665, 0.2244, 0.7665, 0.2244, 0.7693, 0.1668, 0.7693, 0.2821, 0.7665, 0.3398, 0.7665, 0.3398, 0.7693, 0.2821, 0.7693, 0.3975, 0.7665, 0.4552, 0.7665, 0.4552, 0.7693, 0.3975, 0.7693, 0.1091, 0.7665, 0.1668, 0.7665, 0.1668, 0.7693, 0.1091, 0.7693, 0.2244, 0.7665, 0.2821, 0.7665, 0.2821, 0.7693, 0.2244, 0.7693, 0.3398, 0.7665, 0.3975, 0.7665, 0.3975, 0.7693, 0.3398, 0.7693, 0.4552, 0.7665, 0.5128, 0.7679, 0.4552, 0.7693, 0.2821, 0.7693, 0.3398, 0.7693, 0.3398, 0.772, 0.2821, 0.772, 0.3975, 0.7693, 0.4552, 0.7693, 0.4552, 0.772, 0.3975, 0.772, 0.1091, 0.7693, 0.1668, 0.7693, 0.1668, 0.772, 0.1091, 0.772, 0.2244, 0.7693, 0.2821, 0.7693, 0.2821, 0.772, 0.2244, 0.772, 0.3398, 0.7693, 0.3975, 0.7693, 0.3975, 0.772, 0.3398, 0.772, 0.4552, 0.7693, 0.5128, 0.7707, 0.4552, 0.772, 0.05139, 0.7707, 0.1091, 0.7693, 0.1091, 0.772, 0.1668, 0.7693, 0.2244, 0.7693, 0.2244, 0.772, 0.1668, 0.772, 0.1091, 0.728, 0.1668, 0.728, 0.1668, 0.7307, 0.1091, 0.7307, 0.2244, 0.728, 0.2821, 0.728, 0.2821, 0.7307, 0.2244, 0.7307, 0.3398, 0.728, 0.3975, 0.728, 0.3975, 0.7307, 0.3398, 0.7307, 0.4552, 0.728, 0.5128, 0.7293, 0.4552, 0.7307, 0.05139, 0.7293, 0.1091, 0.728, 0.1091, 0.7307, 0.1668, 0.728, 0.2244, 0.728, 0.2244, 0.7307, 0.1668, 0.7307, 0.2821, 0.728, 0.3398, 0.728, 0.3398, 0.7307, 0.2821, 0.7307, 0.3975, 0.728, 0.4552, 0.728, 0.4552, 0.7307, 0.3975, 0.7307, 0.3398, 0.7307, 0.3975, 0.7307, 0.3975, 0.7335, 0.3398, 0.7335, 0.4552, 0.7307, 0.5128, 0.7321, 0.4552, 0.7335, 0.05139, 0.7321, 0.1091, 0.7307, 0.1091, 0.7335, 0.1668, 0.7307, 0.2244, 0.7307, 0.2244, 0.7335, 0.1668, 0.7335, 0.3975, 0.7307, 0.4552, 0.7307, 0.4552, 0.7335, 0.3975, 0.7335, 0.1091, 0.7307, 0.1668, 0.7307, 0.1668, 0.7335, 0.1091, 0.7335, 0.05139, 0.7348, 0.1091, 0.7335, 0.1091, 0.7362, 0.1668, 0.7335, 0.2244, 0.7335, 0.2244, 0.7362, 0.1668, 0.7362, 0.1091, 0.7335, 0.1668, 0.7335, 0.1668, 0.7362, 0.1091, 0.7362, 0.4552, 0.7335, 0.5128, 0.7348, 0.4552, 0.7362, 0.1091, 0.7362, 0.1668, 0.7362, 0.1668, 0.739, 0.1091, 0.739, 0.4552, 0.7362, 0.5128, 0.7376, 0.4552, 0.739, 0.05139, 0.7376, 0.1091, 0.7362, 0.1091, 0.739, 0.2821, 0.739, 0.3398, 0.739, 0.3398, 0.7417, 0.2821, 0.7417, 0.3975, 0.739, 0.4552, 0.739, 0.4552, 0.7417, 0.3975, 0.7417, 0.2244, 0.739, 0.2821, 0.739, 0.2821, 0.7417, 0.2244, 0.7417, 0.3398, 0.739, 0.3975, 0.739, 0.3975, 0.7417, 0.3398, 0.7417, 0.4552, 0.739, 0.5128, 0.7404, 0.4552, 0.7417, 0.2244, 0.7417, 0.2821, 0.7417, 0.2821, 0.7445, 0.2244, 0.7445, 0.3398, 0.7417, 0.3975, 0.7417, 0.3975, 0.7445, 0.3398, 0.7445, 0.4552, 0.7417, 0.5128, 0.7431, 0.4552, 0.7445, 0.1668, 0.7417, 0.2244, 0.7417, 0.2244, 0.7445, 0.1668, 0.7445, 0.2821, 0.7417, 0.3398, 0.7417, 0.3398, 0.7445, 0.2821, 0.7445, 0.3975, 0.7417, 0.4552, 0.7417, 0.4552, 0.7445, 0.3975, 0.7445, 0.3398, 0.7445, 0.3975, 0.7445, 0.3975, 0.7472, 0.3398, 0.7472, 0.4552, 0.7445, 0.5128, 0.7459, 0.4552, 0.7472, 0.1668, 0.7445, 0.2244, 0.7445, 0.2244, 0.7472, 0.1668, 0.7472, 0.2821, 0.7445, 0.3398, 0.7445, 0.3398, 0.7472, 0.2821, 0.7472, 0.3975, 0.7445, 0.4552, 0.7445, 0.4552, 0.7472, 0.3975, 0.7472, 0.2244, 0.7445, 0.2821, 0.7445, 0.2821, 0.7472, 0.2244, 0.7472, 0.2821, 0.7472, 0.3398, 0.7472, 0.3398, 0.75, 0.2821, 0.75, 0.3975, 0.7472, 0.4552, 0.7472, 0.4552, 0.75, 0.3975, 0.75, 0.2244, 0.7472, 0.2821, 0.7472, 0.2821, 0.75, 0.2244, 0.75, 0.3398, 0.7472, 0.3975, 0.7472, 0.3975, 0.75, 0.3398, 0.75, 0.4552, 0.7472, 0.5128, 0.7486, 0.4552, 0.75, 0.3975, 0.75, 0.4552, 0.75, 0.4552, 0.7528, 0.3975, 0.7528, 0.2244, 0.75, 0.2821, 0.75, 0.2821, 0.7528, 0.2244, 0.7528, 0.3398, 0.75, 0.3975, 0.75, 0.3975, 0.7528, 0.3398, 0.7528, 0.4552, 0.75, 0.5128, 0.7514, 0.4552, 0.7528, 0.2821, 0.75, 0.3398, 0.75, 0.3398, 0.7528, 0.2821, 0.7528, 0.2244, 0.7528, 0.2821, 0.7528, 0.2821, 0.7555, 0.2244, 0.7555, 0.3398, 0.7528, 0.3975, 0.7528, 0.3975, 0.7555, 0.3398, 0.7555, 0.4552, 0.7528, 0.5128, 0.7541, 0.4552, 0.7555, 0.1668, 0.7528, 0.2244, 0.7528, 0.2244, 0.7555, 0.1668, 0.7555, 0.2821, 0.7528, 0.3398, 0.7528, 0.3398, 0.7555, 0.2821, 0.7555, 0.3975, 0.7528, 0.4552, 0.7528, 0.4552, 0.7555, 0.3975, 0.7555, 0.4552, 0.7555, 0.5128, 0.7569, 0.4552, 0.7583, 0.1668, 0.7555, 0.2244, 0.7555, 0.2244, 0.7583, 0.1668, 0.7583, 0.2821, 0.7555, 0.3398, 0.7555, 0.3398, 0.7583, 0.2821, 0.7583, 0.3975, 0.7555, 0.4552, 0.7555, 0.4552, 0.7583, 0.3975, 0.7583, 0.2244, 0.7555, 0.2821, 0.7555, 0.2821, 0.7583, 0.2244, 0.7583, 0.3398, 0.7555, 0.3975, 0.7555, 0.3975, 0.7583, 0.3398, 0.7583, 0.2821, 0.7583, 0.3398, 0.7583, 0.3398, 0.761, 0.2821, 0.761, 0.3975, 0.7583, 0.4552, 0.7583, 0.4552, 0.761, 0.3975, 0.761, 0.2244, 0.7583, 0.2821, 0.7583, 0.2821, 0.761, 0.2244, 0.761, 0.3398, 0.7583, 0.3975, 0.7583, 0.3975, 0.761, 0.3398, 0.761, 0.4552, 0.7583, 0.5128, 0.7596, 0.4552, 0.761, 0.2244, 0.761, 0.2821, 0.761, 0.2821, 0.7638, 0.2244, 0.7638, 0.3398, 0.761, 0.3975, 0.761, 0.3975, 0.7638, 0.3398, 0.7638, 0.4552, 0.761, 0.5128, 0.7624, 0.4552, 0.7638, 0.2821, 0.761, 0.3398, 0.761, 0.3398, 0.7638, 0.2821, 0.7638, 0.3975, 0.761, 0.4552, 0.761, 0.4552, 0.7638, 0.3975, 0.7638, 0.2244, 0.7638, 0.2821, 0.7638, 0.2821, 0.7665, 0.2244, 0.7665, 0.3398, 0.7638, 0.3975, 0.7638, 0.3975, 0.7665, 0.3398, 0.7665, 0.4552, 0.7638, 0.5128, 0.7652, 0.4552, 0.7665, 0.1668, 0.7638, 0.2244, 0.7638, 0.2244, 0.7665, 0.1668, 0.7665, 0.2821, 0.7638, 0.3398, 0.7638, 0.3398, 0.7665, 0.2821, 0.7665, 0.3975, 0.7638, 0.4552, 0.7638, 0.4552, 0.7665, 0.3975, 0.7665, 0.1668, 0.7665, 0.2244, 0.7665, 0.2244, 0.7693, 0.1668, 0.7693, 0.2821, 0.7665, 0.3398, 0.7665, 0.3398, 0.7693, 0.2821, 0.7693, 0.3975, 0.7665, 0.4552, 0.7665, 0.4552, 0.7693, 0.3975, 0.7693, 0.2244, 0.7665, 0.2821, 0.7665, 0.2821, 0.7693, 0.2244, 0.7693, 0.3398, 0.7665, 0.3975, 0.7665, 0.3975, 0.7693, 0.3398, 0.7693, 0.4552, 0.7665, 0.5128, 0.7679, 0.4552, 0.7693, 0.2821, 0.7693, 0.3398, 0.7693, 0.3398, 0.772, 0.2821, 0.772, 0.3975, 0.7693, 0.4552, 0.7693, 0.4552, 0.772, 0.3975, 0.772, 0.2244, 0.7693, 0.2821, 0.7693, 0.2821, 0.772, 0.2244, 0.772, 0.3398, 0.7693, 0.3975, 0.7693, 0.3975, 0.772, 0.3398, 0.772, 0.4552, 0.7693, 0.5128, 0.7707, 0.4552, 0.772, 0.2244, 0.728, 0.2821, 0.728, 0.2821, 0.7307, 0.2244, 0.7307, 0.3398, 0.728, 0.3975, 0.728, 0.3975, 0.7307, 0.3398, 0.7307, 0.4552, 0.728, 0.5128, 0.7293, 0.4552, 0.7307, 0.2821, 0.728, 0.3398, 0.728, 0.3398, 0.7307, 0.2821, 0.7307, 0.3975, 0.728, 0.4552, 0.728, 0.4552, 0.7307, 0.3975, 0.7307, 0.3398, 0.7307, 0.3975, 0.7307, 0.3975, 0.7335, 0.3398, 0.7335, 0.4552, 0.7307, 0.5128, 0.7321, 0.4552, 0.7335, 0.1668, 0.7307, 0.2244, 0.7307, 0.2244, 0.7335, 0.1668, 0.7335, 0.2821, 0.7307, 0.3398, 0.7307, 0.3398, 0.7335, 0.2821, 0.7335, 0.3975, 0.7307, 0.4552, 0.7307, 0.4552, 0.7335, 0.3975, 0.7335, 0.2244, 0.7307, 0.2821, 0.7307, 0.2821, 0.7335, 0.2244, 0.7335, 0.1668, 0.7335, 0.2244, 0.7335, 0.2244, 0.7362, 0.1668, 0.7362, 0.2821, 0.7335, 0.3398, 0.7335, 0.3398, 0.7362, 0.2821, 0.7362, 0.3975, 0.7335, 0.4552, 0.7335, 0.4552, 0.7362, 0.3975, 0.7362, 0.2244, 0.7335, 0.2821, 0.7335, 0.2821, 0.7362, 0.2244, 0.7362, 0.3398, 0.7335, 0.3975, 0.7335, 0.3975, 0.7362, 0.3398, 0.7362, 0.4552, 0.7335, 0.5128, 0.7348, 0.4552, 0.7362, 0.3975, 0.7362, 0.4552, 0.7362, 0.4552, 0.739, 0.3975, 0.739, 0.2244, 0.7362, 0.2821, 0.7362, 0.2821, 0.739, 0.2244, 0.739, 0.3398, 0.7362, 0.3975, 0.7362, 0.3975, 0.739, 0.3398, 0.739, 0.4552, 0.7362, 0.5128, 0.7376, 0.4552, 0.739, 0.2821, 0.7362, 0.3398, 0.7362, 0.3398, 0.739, 0.2821, 0.739, 0.2156, 0.8739, 0.07114, 0.8739, 0.07114, 0.8699, 0.2156, 0.8699, 0.2156, 0.8699, 0.07114, 0.8699, 0.07114, 0.8658, 0.2156, 0.8658, 0.2156, 0.8658, 0.07114, 0.8658, 0.07114, 0.8617, 0.2156, 0.8617, 0.2156, 0.8617, 0.07114, 0.8617, 0.07114, 0.8576, 0.2156, 0.8576, 0.2156, 0.8576, 0.07114, 0.8576, 0.07114, 0.8535, 0.2156, 0.8535, 0.2156, 0.8535, 0.07114, 0.8535, 0.07114, 0.8494, 0.2156, 0.8494, 0.2156, 0.8494, 0.07114, 0.8494, 0.07114, 0.8453, 0.2156, 0.8454, 0.2156, 0.878, 0.07114, 0.878, 0.07114, 0.8739, 0.2156, 0.8739, 0.2156, 0.8699, 0.2156, 0.8658, 0.325, 0.8658, 0.325, 0.8699, 0.325, 0.8658, 0.325, 0.8617, 0.3909, 0.8616, 0.3909, 0.8658, 0.2156, 0.8576, 0.2156, 0.8535, 0.325, 0.8535, 0.325, 0.8576, 0.2156, 0.878, 0.2156, 0.8739, 0.325, 0.8739, 0.325, 0.878, 0.2156, 0.8739, 0.2156, 0.8699, 0.325, 0.8699, 0.325, 0.8739, 0.2156, 0.8658, 0.2156, 0.8617, 0.325, 0.8617, 0.325, 0.8658, 0.2156, 0.8535, 0.2156, 0.8494, 0.325, 0.8494, 0.325, 0.8535, 0.2156, 0.8617, 0.2156, 0.8576, 0.325, 0.8576, 0.325, 0.8617, 0.2156, 0.8494, 0.2156, 0.8454, 0.325, 0.8454, 0.325, 0.8494, 0.325, 0.8739, 0.325, 0.8699, 0.3909, 0.8701, 0.3909, 0.8743, 0.325, 0.878, 0.325, 0.8739, 0.3909, 0.8743, 0.3909, 0.8777, 0.325, 0.8535, 0.325, 0.8494, 0.3909, 0.8498, 0.3909, 0.8536, 0.325, 0.8617, 0.325, 0.8576, 0.3909, 0.8576, 0.3909, 0.8616, 0.325, 0.8699, 0.325, 0.8658, 0.3909, 0.8658, 0.3909, 0.8701, 0.325, 0.8494, 0.325, 0.8454, 0.3909, 0.8451, 0.3909, 0.8498, 0.325, 0.8576, 0.325, 0.8535, 0.3909, 0.8536, 0.3909, 0.8576, 0.07114, 0.8617, 0.07114, 0.8658, 0.01387, 0.8658, 0.01387, 0.8617, 0.07114, 0.8576, 0.07114, 0.8617, 0.01387, 0.8617, 0.01387, 0.8576, 0.07114, 0.8699, 0.07114, 0.8739, 0.01387, 0.8739, 0.01387, 0.8699, 0.07114, 0.8453, 0.07114, 0.8494, 0.01387, 0.8494, 0.01387, 0.8454, 0.07114, 0.8535, 0.07114, 0.8576, 0.01387, 0.8576, 0.01387, 0.8535, 0.07114, 0.8658, 0.07114, 0.8699, 0.01387, 0.8699, 0.01387, 0.8658, 0.07114, 0.8739, 0.07114, 0.878, 0.01387, 0.878, 0.01387, 0.8739, 0.07114, 0.8494, 0.07114, 0.8535, 0.01387, 0.8535, 0.01387, 0.8494, 0.1091, 0.739, 0.1668, 0.739, 0.1668, 0.7417, 0.1091, 0.7417, 0.4552, 0.739, 0.5128, 0.7404, 0.4552, 0.7417, 0.05139, 0.7404, 0.1091, 0.739, 0.1091, 0.7417, 0.1091, 0.7417, 0.1668, 0.7417, 0.1668, 0.7445, 0.1091, 0.7445, 0.4552, 0.7417, 0.5128, 0.7431, 0.4552, 0.7445, 0.05139, 0.7431, 0.1091, 0.7417, 0.1091, 0.7445, 0.1668, 0.7417, 0.2244, 0.7417, 0.2244, 0.7445, 0.1668, 0.7445, 0.3398, 0.7445, 0.3975, 0.7445, 0.3975, 0.7472, 0.3398, 0.7472, 0.4552, 0.7445, 0.5128, 0.7459, 0.4552, 0.7472, 0.05139, 0.7459, 0.1091, 0.7445, 0.1091, 0.7472, 0.1668, 0.7445, 0.2244, 0.7445, 0.2244, 0.7472, 0.1668, 0.7472, 0.3975, 0.7445, 0.4552, 0.7445, 0.4552, 0.7472, 0.3975, 0.7472, 0.1091, 0.7445, 0.1668, 0.7445, 0.1668, 0.7472, 0.1091, 0.7472, 0.05139, 0.7486, 0.1091, 0.7472, 0.1091, 0.75, 0.1668, 0.7472, 0.2244, 0.7472, 0.2244, 0.75, 0.1668, 0.75, 0.2821, 0.7472, 0.3398, 0.7472, 0.3398, 0.75, 0.2821, 0.75, 0.3975, 0.7472, 0.4552, 0.7472, 0.4552, 0.75, 0.3975, 0.75, 0.1091, 0.7472, 0.1668, 0.7472, 0.1668, 0.75, 0.1091, 0.75, 0.2244, 0.7472, 0.2821, 0.7472, 0.2821, 0.75, 0.2244, 0.75, 0.3398, 0.7472, 0.3975, 0.7472, 0.3975, 0.75, 0.3398, 0.75, 0.4552, 0.7472, 0.5128, 0.7486, 0.4552, 0.75, 0.3975, 0.75, 0.4552, 0.75, 0.4552, 0.7528, 0.3975, 0.7528, 0.1091, 0.75, 0.1668, 0.75, 0.1668, 0.7528, 0.1091, 0.7528, 0.2244, 0.75, 0.2821, 0.75, 0.2821, 0.7528, 0.2244, 0.7528, 0.3398, 0.75, 0.3975, 0.75, 0.3975, 0.7528, 0.3398, 0.7528, 0.4552, 0.75, 0.5128, 0.7514, 0.4552, 0.7528, 0.05139, 0.7514, 0.1091, 0.75, 0.1091, 0.7528, 0.1668, 0.75, 0.2244, 0.75, 0.2244, 0.7528, 0.1668, 0.7528, 0.2821, 0.75, 0.3398, 0.75, 0.3398, 0.7528, 0.2821, 0.7528, 0.1091, 0.7528, 0.1668, 0.7528, 0.1668, 0.7555, 0.1091, 0.7555, 0.2244, 0.7528, 0.2821, 0.7528, 0.2821, 0.7555, 0.2244, 0.7555, 0.3398, 0.7528, 0.3975, 0.7528, 0.3975, 0.7555, 0.3398, 0.7555, 0.4552, 0.7528, 0.5128, 0.7541, 0.4552, 0.7555, 0.05139, 0.7541, 0.1091, 0.7528, 0.1091, 0.7555, 0.1668, 0.7528, 0.2244, 0.7528, 0.2244, 0.7555, 0.1668, 0.7555, 0.2821, 0.7528, 0.3398, 0.7528, 0.3398, 0.7555, 0.2821, 0.7555, 0.3975, 0.7528, 0.4552, 0.7528, 0.4552, 0.7555, 0.3975, 0.7555, 0.4552, 0.7555, 0.5128, 0.7569, 0.4552, 0.7583, 0.05139, 0.7569, 0.1091, 0.7555, 0.1091, 0.7583, 0.1668, 0.7555, 0.2244, 0.7555, 0.2244, 0.7583, 0.1668, 0.7583, 0.2821, 0.7555, 0.3398, 0.7555, 0.3398, 0.7583, 0.2821, 0.7583, 0.3975, 0.7555, 0.4552, 0.7555, 0.4552, 0.7583, 0.3975, 0.7583, 0.1091, 0.7555, 0.1668, 0.7555, 0.1668, 0.7583, 0.1091, 0.7583, 0.2244, 0.7555, 0.2821, 0.7555, 0.2821, 0.7583, 0.2244, 0.7583, 0.3398, 0.7555, 0.3975, 0.7555, 0.3975, 0.7583, 0.3398, 0.7583, 0.1668, 0.7583, 0.2244, 0.7583, 0.2244, 0.761, 0.1668, 0.761, 0.2821, 0.7583, 0.3398, 0.7583, 0.3398, 0.761, 0.2821, 0.761, 0.3975, 0.7583, 0.4552, 0.7583, 0.4552, 0.761, 0.3975, 0.761, 0.1091, 0.7583, 0.1668, 0.7583, 0.1668, 0.761, 0.1091, 0.761, 0.2244, 0.7583, 0.2821, 0.7583, 0.2821, 0.761, 0.2244, 0.761, 0.3398, 0.7583, 0.3975, 0.7583, 0.3975, 0.761, 0.3398, 0.761, 0.4552, 0.7583, 0.5128, 0.7596, 0.4552, 0.761, 0.05139, 0.7596, 0.1091, 0.7583, 0.1091, 0.761, 0.1091, 0.761, 0.1668, 0.761, 0.1668, 0.7638, 0.1091, 0.7638, 0.2244, 0.761, 0.2821, 0.761, 0.2821, 0.7638, 0.2244, 0.7638, 0.3398, 0.761, 0.3975, 0.761, 0.3975, 0.7638, 0.3398, 0.7638, 0.4552, 0.761, 0.5128, 0.7624, 0.4552, 0.7638, 0.05139, 0.7624, 0.1091, 0.761, 0.1091, 0.7638, 0.1668, 0.761, 0.2244, 0.761, 0.2244, 0.7638, 0.1668, 0.7638, 0.2821, 0.761, 0.3398, 0.761, 0.3398, 0.7638, 0.2821, 0.7638, 0.3975, 0.761, 0.4552, 0.761, 0.4552, 0.7638, 0.3975, 0.7638, 0.2244, 0.7638, 0.2821, 0.7638, 0.2821, 0.7665, 0.2244, 0.7665, 0.3398, 0.7638, 0.3975, 0.7638, 0.3975, 0.7665, 0.3398, 0.7665, 0.4552, 0.7638, 0.5128, 0.7652, 0.4552, 0.7665, 0.05139, 0.7652, 0.1091, 0.7638, 0.1091, 0.7665, 0.1668, 0.7638, 0.2244, 0.7638, 0.2244, 0.7665, 0.1668, 0.7665, 0.2821, 0.7638, 0.3398, 0.7638, 0.3398, 0.7665, 0.2821, 0.7665, 0.3975, 0.7638, 0.4552, 0.7638, 0.4552, 0.7665, 0.3975, 0.7665, 0.1091, 0.7638, 0.1668, 0.7638, 0.1668, 0.7665, 0.1091, 0.7665, 0.05139, 0.7679, 0.1091, 0.7665, 0.1091, 0.7693, 0.1668, 0.7665, 0.2244, 0.7665, 0.2244, 0.7693, 0.1668, 0.7693, 0.2821, 0.7665, 0.3398, 0.7665, 0.3398, 0.7693, 0.2821, 0.7693, 0.3975, 0.7665, 0.4552, 0.7665, 0.4552, 0.7693, 0.3975, 0.7693, 0.1091, 0.7665, 0.1668, 0.7665, 0.1668, 0.7693, 0.1091, 0.7693, 0.2244, 0.7665, 0.2821, 0.7665, 0.2821, 0.7693, 0.2244, 0.7693, 0.3398, 0.7665, 0.3975, 0.7665, 0.3975, 0.7693, 0.3398, 0.7693, 0.4552, 0.7665, 0.5128, 0.7679, 0.4552, 0.7693, 0.2821, 0.7693, 0.3398, 0.7693, 0.3398, 0.772, 0.2821, 0.772, 0.3975, 0.7693, 0.4552, 0.7693, 0.4552, 0.772, 0.3975, 0.772, 0.1091, 0.7693, 0.1668, 0.7693, 0.1668, 0.772, 0.1091, 0.772, 0.2244, 0.7693, 0.2821, 0.7693, 0.2821, 0.772, 0.2244, 0.772, 0.3398, 0.7693, 0.3975, 0.7693, 0.3975, 0.772, 0.3398, 0.772, 0.4552, 0.7693, 0.5128, 0.7707, 0.4552, 0.772, 0.05139, 0.7707, 0.1091, 0.7693, 0.1091, 0.772, 0.1668, 0.7693, 0.2244, 0.7693, 0.2244, 0.772, 0.1668, 0.772, 0.1091, 0.728, 0.1668, 0.728, 0.1668, 0.7307, 0.1091, 0.7307, 0.2244, 0.728, 0.2821, 0.728, 0.2821, 0.7307, 0.2244, 0.7307, 0.3398, 0.728, 0.3975, 0.728, 0.3975, 0.7307, 0.3398, 0.7307, 0.4552, 0.728, 0.5128, 0.7293, 0.4552, 0.7307, 0.05139, 0.7293, 0.1091, 0.728, 0.1091, 0.7307, 0.1668, 0.728, 0.2244, 0.728, 0.2244, 0.7307, 0.1668, 0.7307, 0.2821, 0.728, 0.3398, 0.728, 0.3398, 0.7307, 0.2821, 0.7307, 0.3975, 0.728, 0.4552, 0.728, 0.4552, 0.7307, 0.3975, 0.7307, 0.3398, 0.7307, 0.3975, 0.7307, 0.3975, 0.7335, 0.3398, 0.7335, 0.4552, 0.7307, 0.5128, 0.7321, 0.4552, 0.7335, 0.05139, 0.7321, 0.1091, 0.7307, 0.1091, 0.7335, 0.1668, 0.7307, 0.2244, 0.7307, 0.2244, 0.7335, 0.1668, 0.7335, 0.3975, 0.7307, 0.4552, 0.7307, 0.4552, 0.7335, 0.3975, 0.7335, 0.1091, 0.7307, 0.1668, 0.7307, 0.1668, 0.7335, 0.1091, 0.7335, 0.05139, 0.7348, 0.1091, 0.7335, 0.1091, 0.7362, 0.1668, 0.7335, 0.2244, 0.7335, 0.2244, 0.7362, 0.1668, 0.7362, 0.1091, 0.7335, 0.1668, 0.7335, 0.1668, 0.7362, 0.1091, 0.7362, 0.4552, 0.7335, 0.5128, 0.7348, 0.4552, 0.7362, 0.1091, 0.7362, 0.1668, 0.7362, 0.1668, 0.739, 0.1091, 0.739, 0.4552, 0.7362, 0.5128, 0.7376, 0.4552, 0.739, 0.05139, 0.7376, 0.1091, 0.7362, 0.1091, 0.739, 0.1668, 0.739, 0.2244, 0.739, 0.2244, 0.7417, 0.1668, 0.7417, 0.2821, 0.739, 0.3398, 0.739, 0.3398, 0.7417, 0.2821, 0.7417, 0.3975, 0.739, 0.4552, 0.739, 0.4552, 0.7417, 0.3975, 0.7417, 0.1091, 0.739, 0.1668, 0.739, 0.1668, 0.7417, 0.1091, 0.7417, 0.2244, 0.739, 0.2821, 0.739, 0.2821, 0.7417, 0.2244, 0.7417, 0.3398, 0.739, 0.3975, 0.739, 0.3975, 0.7417, 0.3398, 0.7417, 0.4552, 0.739, 0.5128, 0.7404, 0.4552, 0.7417, 0.05139, 0.7404, 0.1091, 0.739, 0.1091, 0.7417, 0.1091, 0.7417, 0.1668, 0.7417, 0.1668, 0.7445, 0.1091, 0.7445, 0.2244, 0.7417, 0.2821, 0.7417, 0.2821, 0.7445, 0.2244, 0.7445, 0.3398, 0.7417, 0.3975, 0.7417, 0.3975, 0.7445, 0.3398, 0.7445, 0.4552, 0.7417, 0.5128, 0.7431, 0.4552, 0.7445, 0.05139, 0.7431, 0.1091, 0.7417, 0.1091, 0.7445, 0.1668, 0.7417, 0.2244, 0.7417, 0.2244, 0.7445, 0.1668, 0.7445, 0.2821, 0.7417, 0.3398, 0.7417, 0.3398, 0.7445, 0.2821, 0.7445, 0.3975, 0.7417, 0.4552, 0.7417, 0.4552, 0.7445, 0.3975, 0.7445, 0.3398, 0.7445, 0.3975, 0.7445, 0.3975, 0.7472, 0.3398, 0.7472, 0.4552, 0.7445, 0.5128, 0.7459, 0.4552, 0.7472, 0.05139, 0.7459, 0.1091, 0.7445, 0.1091, 0.7472, 0.1668, 0.7445, 0.2244, 0.7445, 0.2244, 0.7472, 0.1668, 0.7472, 0.2821, 0.7445, 0.3398, 0.7445, 0.3398, 0.7472, 0.2821, 0.7472, 0.3975, 0.7445, 0.4552, 0.7445, 0.4552, 0.7472, 0.3975, 0.7472, 0.1091, 0.7445, 0.1668, 0.7445, 0.1668, 0.7472, 0.1091, 0.7472, 0.2244, 0.7445, 0.2821, 0.7445, 0.2821, 0.7472, 0.2244, 0.7472, 0.05139, 0.7486, 0.1091, 0.7472, 0.1091, 0.75, 0.1668, 0.7472, 0.2244, 0.7472, 0.2244, 0.75, 0.1668, 0.75, 0.2821, 0.7472, 0.3398, 0.7472, 0.3398, 0.75, 0.2821, 0.75, 0.3975, 0.7472, 0.4552, 0.7472, 0.4552, 0.75, 0.3975, 0.75, 0.1091, 0.7472, 0.1668, 0.7472, 0.1668, 0.75, 0.1091, 0.75, 0.2244, 0.7472, 0.2821, 0.7472, 0.2821, 0.75, 0.2244, 0.75, 0.3398, 0.7472, 0.3975, 0.7472, 0.3975, 0.75, 0.3398, 0.75, 0.4552, 0.7472, 0.5128, 0.7486, 0.4552, 0.75, 0.3975, 0.75, 0.4552, 0.75, 0.4552, 0.7528, 0.3975, 0.7528, 0.1091, 0.75, 0.1668, 0.75, 0.1668, 0.7528, 0.1091, 0.7528, 0.2244, 0.75, 0.2821, 0.75, 0.2821, 0.7528, 0.2244, 0.7528, 0.3398, 0.75, 0.3975, 0.75, 0.3975, 0.7528, 0.3398, 0.7528, 0.4552, 0.75, 0.5128, 0.7514, 0.4552, 0.7528, 0.05139, 0.7514, 0.1091, 0.75, 0.1091, 0.7528, 0.1668, 0.75, 0.2244, 0.75, 0.2244, 0.7528, 0.1668, 0.7528, 0.2821, 0.75, 0.3398, 0.75, 0.3398, 0.7528, 0.2821, 0.7528, 0.1091, 0.7528, 0.1668, 0.7528, 0.1668, 0.7555, 0.1091, 0.7555, 0.3398, 0.7528, 0.3975, 0.7528, 0.3975, 0.7555, 0.3398, 0.7555, 0.4552, 0.7528, 0.5128, 0.7541, 0.4552, 0.7555, 0.05139, 0.7541, 0.1091, 0.7528, 0.1091, 0.7555, 0.1668, 0.7528, 0.2244, 0.7528, 0.2244, 0.7555, 0.1668, 0.7555, 0.3975, 0.7528, 0.4552, 0.7528, 0.4552, 0.7555, 0.3975, 0.7555, 0.05139, 0.7569, 0.1091, 0.7555, 0.1091, 0.7583, 0.1668, 0.7555, 0.2244, 0.7555, 0.2244, 0.7583, 0.1668, 0.7583, 0.1091, 0.7555, 0.1668, 0.7555, 0.1668, 0.7583, 0.1091, 0.7583, 0.1091, 0.7583, 0.1668, 0.7583, 0.1668, 0.761, 0.1091, 0.761, 0.4552, 0.7583, 0.5128, 0.7596, 0.4552, 0.761, 0.05139, 0.7596, 0.1091, 0.7583, 0.1091, 0.761, 0.1091, 0.761, 0.1668, 0.761, 0.1668, 0.7638, 0.1091, 0.7638, 0.05139, 0.7624, 0.1091, 0.761, 0.1091, 0.7638, 0.05139, 0.7652, 0.1091, 0.7638, 0.1091, 0.7665, 0.1668, 0.7638, 0.2244, 0.7638, 0.2244, 0.7665, 0.1668, 0.7665, 0.1091, 0.7638, 0.1668, 0.7638, 0.1668, 0.7665, 0.1091, 0.7665, 0.05139, 0.7679, 0.1091, 0.7665, 0.1091, 0.7693, 0.1668, 0.7665, 0.2244, 0.7665, 0.2244, 0.7693, 0.1668, 0.7693, 0.3975, 0.7665, 0.4552, 0.7665, 0.4552, 0.7693, 0.3975, 0.7693, 0.1091, 0.7665, 0.1668, 0.7665, 0.1668, 0.7693, 0.1091, 0.7693, 0.3398, 0.7665, 0.3975, 0.7665, 0.3975, 0.7693, 0.3398, 0.7693, 0.4552, 0.7665, 0.5128, 0.7679, 0.4552, 0.7693, 0.2821, 0.7693, 0.3398, 0.7693, 0.3398, 0.772, 0.2821, 0.772, 0.3975, 0.7693, 0.4552, 0.7693, 0.4552, 0.772, 0.3975, 0.772, 0.1091, 0.7693, 0.1668, 0.7693, 0.1668, 0.772, 0.1091, 0.772, 0.2244, 0.7693, 0.2821, 0.7693, 0.2821, 0.772, 0.2244, 0.772, 0.3398, 0.7693, 0.3975, 0.7693, 0.3975, 0.772, 0.3398, 0.772, 0.4552, 0.7693, 0.5128, 0.7707, 0.4552, 0.772, 0.05139, 0.7707, 0.1091, 0.7693, 0.1091, 0.772, 0.1668, 0.7693, 0.2244, 0.7693, 0.2244, 0.772, 0.1668, 0.772, 0.1091, 0.728, 0.1668, 0.728, 0.1668, 0.7307, 0.1091, 0.7307, 0.2244, 0.728, 0.2821, 0.728, 0.2821, 0.7307, 0.2244, 0.7307, 0.3398, 0.728, 0.3975, 0.728, 0.3975, 0.7307, 0.3398, 0.7307, 0.4552, 0.728, 0.5128, 0.7293, 0.4552, 0.7307, 0.05139, 0.7293, 0.1091, 0.728, 0.1091, 0.7307, 0.1668, 0.728, 0.2244, 0.728, 0.2244, 0.7307, 0.1668, 0.7307, 0.2821, 0.728, 0.3398, 0.728, 0.3398, 0.7307, 0.2821, 0.7307, 0.3975, 0.728, 0.4552, 0.728, 0.4552, 0.7307, 0.3975, 0.7307, 0.3398, 0.7307, 0.3975, 0.7307, 0.3975, 0.7335, 0.3398, 0.7335, 0.4552, 0.7307, 0.5128, 0.7321, 0.4552, 0.7335, 0.05139, 0.7321, 0.1091, 0.7307, 0.1091, 0.7335, 0.1668, 0.7307, 0.2244, 0.7307, 0.2244, 0.7335, 0.1668, 0.7335, 0.2821, 0.7307, 0.3398, 0.7307, 0.3398, 0.7335, 0.2821, 0.7335, 0.3975, 0.7307, 0.4552, 0.7307, 0.4552, 0.7335, 0.3975, 0.7335, 0.1091, 0.7307, 0.1668, 0.7307, 0.1668, 0.7335, 0.1091, 0.7335, 0.2244, 0.7307, 0.2821, 0.7307, 0.2821, 0.7335, 0.2244, 0.7335, 0.05139, 0.7348, 0.1091, 0.7335, 0.1091, 0.7362, 0.1668, 0.7335, 0.2244, 0.7335, 0.2244, 0.7362, 0.1668, 0.7362, 0.2821, 0.7335, 0.3398, 0.7335, 0.3398, 0.7362, 0.2821, 0.7362, 0.3975, 0.7335, 0.4552, 0.7335, 0.4552, 0.7362, 0.3975, 0.7362, 0.1091, 0.7335, 0.1668, 0.7335, 0.1668, 0.7362, 0.1091, 0.7362, 0.2244, 0.7335, 0.2821, 0.7335, 0.2821, 0.7362, 0.2244, 0.7362, 0.3398, 0.7335, 0.3975, 0.7335, 0.3975, 0.7362, 0.3398, 0.7362, 0.4552, 0.7335, 0.5128, 0.7348, 0.4552, 0.7362, 0.3975, 0.7362, 0.4552, 0.7362, 0.4552, 0.739, 0.3975, 0.739, 0.1091, 0.7362, 0.1668, 0.7362, 0.1668, 0.739, 0.1091, 0.739, 0.2244, 0.7362, 0.2821, 0.7362, 0.2821, 0.739, 0.2244, 0.739, 0.3398, 0.7362, 0.3975, 0.7362, 0.3975, 0.739, 0.3398, 0.739, 0.4552, 0.7362, 0.5128, 0.7376, 0.4552, 0.739, 0.05139, 0.7376, 0.1091, 0.7362, 0.1091, 0.739, 0.1668, 0.7362, 0.2244, 0.7362, 0.2244, 0.739, 0.1668, 0.739, 0.2821, 0.7362, 0.3398, 0.7362, 0.3398, 0.739, 0.2821, 0.739, 0.1668, 0.739, 0.2244, 0.739, 0.2244, 0.7417, 0.1668, 0.7417, 0.2821, 0.739, 0.3398, 0.739, 0.3398, 0.7417, 0.2821, 0.7417, 0.3975, 0.739, 0.4552, 0.739, 0.4552, 0.7417, 0.3975, 0.7417, 0.1091, 0.739, 0.1668, 0.739, 0.1668, 0.7417, 0.1091, 0.7417, 0.2244, 0.739, 0.2821, 0.739, 0.2821, 0.7417, 0.2244, 0.7417, 0.3398, 0.739, 0.3975, 0.739, 0.3975, 0.7417, 0.3398, 0.7417, 0.4552, 0.739, 0.5128, 0.7404, 0.4552, 0.7417, 0.05139, 0.7404, 0.1091, 0.739, 0.1091, 0.7417, 0.1091, 0.7417, 0.1668, 0.7417, 0.1668, 0.7445, 0.1091, 0.7445, 0.2244, 0.7417, 0.2821, 0.7417, 0.2821, 0.7445, 0.2244, 0.7445, 0.3398, 0.7417, 0.3975, 0.7417, 0.3975, 0.7445, 0.3398, 0.7445, 0.4552, 0.7417, 0.5128, 0.7431, 0.4552, 0.7445, 0.05139, 0.7431, 0.1091, 0.7417, 0.1091, 0.7445, 0.1668, 0.7417, 0.2244, 0.7417, 0.2244, 0.7445, 0.1668, 0.7445, 0.2821, 0.7417, 0.3398, 0.7417, 0.3398, 0.7445, 0.2821, 0.7445, 0.3975, 0.7417, 0.4552, 0.7417, 0.4552, 0.7445, 0.3975, 0.7445, 0.3398, 0.7445, 0.3975, 0.7445, 0.3975, 0.7472, 0.3398, 0.7472, 0.4552, 0.7445, 0.5128, 0.7459, 0.4552, 0.7472, 0.05139, 0.7459, 0.1091, 0.7445, 0.1091, 0.7472, 0.1668, 0.7445, 0.2244, 0.7445, 0.2244, 0.7472, 0.1668, 0.7472, 0.2821, 0.7445, 0.3398, 0.7445, 0.3398, 0.7472, 0.2821, 0.7472, 0.3975, 0.7445, 0.4552, 0.7445, 0.4552, 0.7472, 0.3975, 0.7472, 0.1091, 0.7445, 0.1668, 0.7445, 0.1668, 0.7472, 0.1091, 0.7472, 0.2244, 0.7445, 0.2821, 0.7445, 0.2821, 0.7472, 0.2244, 0.7472, 0.05139, 0.7486, 0.1091, 0.7472, 0.1091, 0.75, 0.1668, 0.7472, 0.2244, 0.7472, 0.2244, 0.75, 0.1668, 0.75, 0.2821, 0.7472, 0.3398, 0.7472, 0.3398, 0.75, 0.2821, 0.75, 0.3975, 0.7472, 0.4552, 0.7472, 0.4552, 0.75, 0.3975, 0.75, 0.1091, 0.7472, 0.1668, 0.7472, 0.1668, 0.75, 0.1091, 0.75, 0.2244, 0.7472, 0.2821, 0.7472, 0.2821, 0.75, 0.2244, 0.75, 0.3398, 0.7472, 0.3975, 0.7472, 0.3975, 0.75, 0.3398, 0.75, 0.4552, 0.7472, 0.5128, 0.7486, 0.4552, 0.75, 0.3975, 0.75, 0.4552, 0.75, 0.4552, 0.7528, 0.3975, 0.7528, 0.1091, 0.75, 0.1668, 0.75, 0.1668, 0.7528, 0.1091, 0.7528, 0.2244, 0.75, 0.2821, 0.75, 0.2821, 0.7528, 0.2244, 0.7528, 0.3398, 0.75, 0.3975, 0.75, 0.3975, 0.7528, 0.3398, 0.7528, 0.4552, 0.75, 0.5128, 0.7514, 0.4552, 0.7528, 0.05139, 0.7514, 0.1091, 0.75, 0.1091, 0.7528, 0.1668, 0.75, 0.2244, 0.75, 0.2244, 0.7528, 0.1668, 0.7528, 0.2821, 0.75, 0.3398, 0.75, 0.3398, 0.7528, 0.2821, 0.7528, 0.1091, 0.7528, 0.1668, 0.7528, 0.1668, 0.7555, 0.1091, 0.7555, 0.3398, 0.7528, 0.3975, 0.7528, 0.3975, 0.7555, 0.3398, 0.7555, 0.4552, 0.7528, 0.5128, 0.7541, 0.4552, 0.7555, 0.05139, 0.7541, 0.1091, 0.7528, 0.1091, 0.7555, 0.1668, 0.7528, 0.2244, 0.7528, 0.2244, 0.7555, 0.1668, 0.7555, 0.3975, 0.7528, 0.4552, 0.7528, 0.4552, 0.7555, 0.3975, 0.7555, 0.4552, 0.7555, 0.5128, 0.7569, 0.4552, 0.7583, 0.05139, 0.7569, 0.1091, 0.7555, 0.1091, 0.7583, 0.1668, 0.7555, 0.2244, 0.7555, 0.2244, 0.7583, 0.1668, 0.7583, 0.1091, 0.7555, 0.1668, 0.7555, 0.1668, 0.7583, 0.1091, 0.7583, 0.1091, 0.7583, 0.1668, 0.7583, 0.1668, 0.761, 0.1091, 0.761, 0.4552, 0.7583, 0.5128, 0.7596, 0.4552, 0.761, 0.05139, 0.7596, 0.1091, 0.7583, 0.1091, 0.761, 0.1091, 0.761, 0.1668, 0.761, 0.1668, 0.7638, 0.1091, 0.7638, 0.4552, 0.761, 0.5128, 0.7624, 0.4552, 0.7638, 0.05139, 0.7624, 0.1091, 0.761, 0.1091, 0.7638, 0.4552, 0.7638, 0.5128, 0.7652, 0.4552, 0.7665, 0.05139, 0.7652, 0.1091, 0.7638, 0.1091, 0.7665, 0.1668, 0.7638, 0.2244, 0.7638, 0.2244, 0.7665, 0.1668, 0.7665, 0.1091, 0.7638, 0.1668, 0.7638, 0.1668, 0.7665, 0.1091, 0.7665, 0.05139, 0.7679, 0.1091, 0.7665, 0.1091, 0.7693, 0.1668, 0.7665, 0.2244, 0.7665, 0.2244, 0.7693, 0.1668, 0.7693, 0.3975, 0.7665, 0.4552, 0.7665, 0.4552, 0.7693, 0.3975, 0.7693, 0.1091, 0.7665, 0.1668, 0.7665, 0.1668, 0.7693, 0.1091, 0.7693, 0.3398, 0.7665, 0.3975, 0.7665, 0.3975, 0.7693, 0.3398, 0.7693, 0.4552, 0.7665, 0.5128, 0.7679, 0.4552, 0.7693, 0.2821, 0.7693, 0.3398, 0.7693, 0.3398, 0.772, 0.2821, 0.772, 0.3975, 0.7693, 0.4552, 0.7693, 0.4552, 0.772, 0.3975, 0.772, 0.1091, 0.7693, 0.1668, 0.7693, 0.1668, 0.772, 0.1091, 0.772, 0.2244, 0.7693, 0.2821, 0.7693, 0.2821, 0.772, 0.2244, 0.772, 0.3398, 0.7693, 0.3975, 0.7693, 0.3975, 0.772, 0.3398, 0.772, 0.4552, 0.7693, 0.5128, 0.7707, 0.4552, 0.772, 0.05139, 0.7707, 0.1091, 0.7693, 0.1091, 0.772, 0.1668, 0.7693, 0.2244, 0.7693, 0.2244, 0.772, 0.1668, 0.772, 0.1091, 0.728, 0.1668, 0.728, 0.1668, 0.7307, 0.1091, 0.7307, 0.2244, 0.728, 0.2821, 0.728, 0.2821, 0.7307, 0.2244, 0.7307, 0.3398, 0.728, 0.3975, 0.728, 0.3975, 0.7307, 0.3398, 0.7307, 0.4552, 0.728, 0.5128, 0.7293, 0.4552, 0.7307, 0.05139, 0.7293, 0.1091, 0.728, 0.1091, 0.7307, 0.1668, 0.728, 0.2244, 0.728, 0.2244, 0.7307, 0.1668, 0.7307, 0.2821, 0.728, 0.3398, 0.728, 0.3398, 0.7307, 0.2821, 0.7307, 0.3975, 0.728, 0.4552, 0.728, 0.4552, 0.7307, 0.3975, 0.7307, 0.3398, 0.7307, 0.3975, 0.7307, 0.3975, 0.7335, 0.3398, 0.7335, 0.4552, 0.7307, 0.5128, 0.7321, 0.4552, 0.7335, 0.05139, 0.7321, 0.1091, 0.7307, 0.1091, 0.7335, 0.1668, 0.7307, 0.2244, 0.7307, 0.2244, 0.7335, 0.1668, 0.7335, 0.2821, 0.7307, 0.3398, 0.7307, 0.3398, 0.7335, 0.2821, 0.7335, 0.3975, 0.7307, 0.4552, 0.7307, 0.4552, 0.7335, 0.3975, 0.7335, 0.1091, 0.7307, 0.1668, 0.7307, 0.1668, 0.7335, 0.1091, 0.7335, 0.2244, 0.7307, 0.2821, 0.7307, 0.2821, 0.7335, 0.2244, 0.7335, 0.05139, 0.7348, 0.1091, 0.7335, 0.1091, 0.7362, 0.1668, 0.7335, 0.2244, 0.7335, 0.2244, 0.7362, 0.1668, 0.7362, 0.2821, 0.7335, 0.3398, 0.7335, 0.3398, 0.7362, 0.2821, 0.7362, 0.3975, 0.7335, 0.4552, 0.7335, 0.4552, 0.7362, 0.3975, 0.7362, 0.1091, 0.7335, 0.1668, 0.7335, 0.1668, 0.7362, 0.1091, 0.7362, 0.2244, 0.7335, 0.2821, 0.7335, 0.2821, 0.7362, 0.2244, 0.7362, 0.3398, 0.7335, 0.3975, 0.7335, 0.3975, 0.7362, 0.3398, 0.7362, 0.4552, 0.7335, 0.5128, 0.7348, 0.4552, 0.7362, 0.3975, 0.7362, 0.4552, 0.7362, 0.4552, 0.739, 0.3975, 0.739, 0.1091, 0.7362, 0.1668, 0.7362, 0.1668, 0.739, 0.1091, 0.739, 0.2244, 0.7362, 0.2821, 0.7362, 0.2821, 0.739, 0.2244, 0.739, 0.3398, 0.7362, 0.3975, 0.7362, 0.3975, 0.739, 0.3398, 0.739, 0.4552, 0.7362, 0.5128, 0.7376, 0.4552, 0.739, 0.05139, 0.7376, 0.1091, 0.7362, 0.1091, 0.739, 0.1668, 0.7362, 0.2244, 0.7362, 0.2244, 0.739, 0.1668, 0.739, 0.2821, 0.7362, 0.3398, 0.7362, 0.3398, 0.739, 0.2821, 0.739])
me_sphere.materials.append(mat_unimat)
me_sphere.use_remesh_fix_poles = True
me_sphere.use_remesh_preserve_attributes = False
me_sphere.use_mirror_vertex_groups = False
me_sphere.update()

# ---- objects
ob_cube = bpy.data.objects.new('Cube', me_cube)
ob_light = bpy.data.objects.new('Light', light_light)
ob_camera = bpy.data.objects.new('Camera', cam_camera)
ob_tree = bpy.data.objects.new('Tree', me_sphere)

# ---- transforms, parenting, visibility, modifiers, constraints
ob_cube.location = (0.0, 0.0, 0.0)
ob_cube.lock_rotations_4d = False
ob_cube.empty_display_type = 'ARROWS'
ob_cube.lineart.crease_threshold = 0.0
ob_light.location = (4.076, 1.005, 5.904)
ob_light.rotation_euler = (0.6503, 0.05522, 1.866)
ob_light.lock_rotations_4d = False
ob_light.empty_display_type = 'ARROWS'
ob_light.color = (0.0, 0.0, 0.0, 0.0)
ob_light.lineart.crease_threshold = 0.0
ob_camera.location = (7.359, -6.926, 4.958)
ob_camera.rotation_euler = (1.109, 0.0, 0.8149)
ob_camera.lock_rotations_4d = False
ob_camera.empty_display_type = 'ARROWS'
ob_camera.color = (0.0, 0.0, 0.0, 0.0)
ob_camera.display_type = 'WIRE'
ob_camera.lineart.crease_threshold = 0.0
ob_tree.location = (1.05, -0.05, 2.9)
ob_tree.rotation_euler = (0.0, -0.0, 1.571)
ob_tree.lineart.crease_threshold = 0.0

# ---- collection membership
col_collection.objects.link(ob_cube)
col_collection.objects.link(ob_light)
col_collection.objects.link(ob_camera)
col_collection.objects.link(ob_tree)

# ---- scene / render settings (as saved in the file)
scene.camera = ob_camera
scene.frame_start = 1; scene.frame_end = 250; scene.frame_set(1)
scene.render.engine = 'BLENDER_EEVEE_NEXT'
scene.cycles.use_denoising = False
scene.cycles.samples = 128
scene.cycles.sampling_pattern = 'TABULATED_SOBOL'
scene.cycles.use_adaptive_sampling = False
scene.cycles.use_light_tree = False
scene.view_settings.view_transform = 'Filmic'
bpy.context.view_layer.update()
